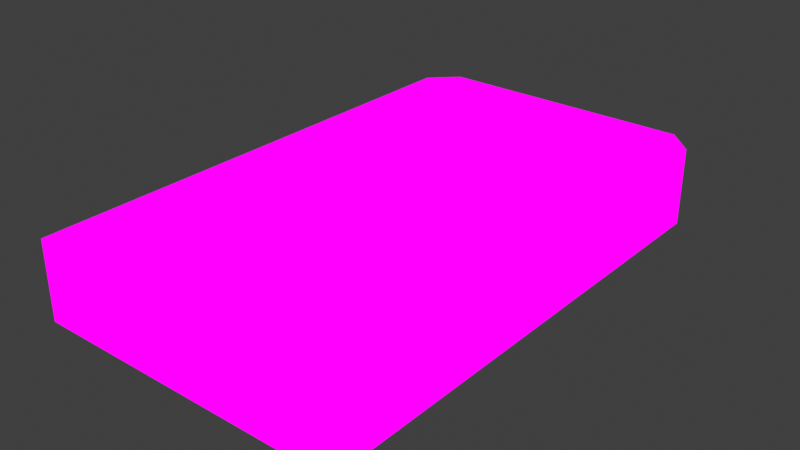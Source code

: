 # Source: Sand_1.blend  (saved by Blender 2.91.10; exported with 4.5.12 LTS)
import bpy
from mathutils import Matrix  # noqa: F401  (used for matrix-valued properties, if any)

bpy.ops.wm.read_factory_settings(use_empty=True)
scene = bpy.context.scene
scene.name = 'Scene'

# ---- collections
col_collection = bpy.data.collections.new('Collection'); scene.collection.children.link(col_collection)

# ---- images (referenced by path relative to the original .blend; pixels are not part of the script)
import os
ASSET_DIR = os.environ.get("B2B_ASSET_DIR", "")  # directory of the original .blend (textures are referenced by path, not embedded)
HERE = os.path.dirname(os.path.abspath(__file__))  # packed textures are extracted next to this script under _unpacked/

def load_image(name, relpath, width, height, colorspace="sRGB"):
    """Load a texture the original file referenced (path relative to the .blend, or extracted next to this script)."""
    p = next((c for c in (os.path.join(HERE, relpath), os.path.join(ASSET_DIR, relpath)) if relpath and os.path.exists(c)), "")
    if p:
        img = bpy.data.images.load(p, check_existing=True)
        img.name = name
    else:  # same state as the original file: an image datablock whose file is absent (Cycles renders it pink)
        img = bpy.data.images.new(name, width, height)
        img.source = "FILE"
        img.filepath = "//" + (relpath or name)
    img.colorspace_settings.name = colorspace
    return img
img_building_interior_1_png = load_image('Building Interior 1.png', 'Building Interior 1.png', 1024, 1024, 'sRGB')
img_building_interior_1_png_001 = load_image('Building Interior 1.png.001', 'Building Interior 1.png', 1024, 1024, 'sRGB')

# ---- materials (node trees are filled in below, after node groups)
mat_building_interior_1 = bpy.data.materials.new('Building Interior 1')
mat_building_interior_1.use_transparent_shadow = False
mat_building_interior_1_001 = bpy.data.materials.new('Building Interior 1.001')
mat_building_interior_1_001.use_transparent_shadow = False

# ---- material node trees
mat_building_interior_1.use_nodes = True; mat_building_interior_1.node_tree.nodes.clear()
_N = mat_building_interior_1.node_tree.nodes; _L = mat_building_interior_1.node_tree.links
n0 = _N.new('ShaderNodeOutputMaterial'); n0.name = 'Material Output'; n0.location = (400, 0)
n1 = _N.new('ShaderNodeLightPath'); n1.name = 'Light Path'; n1.location = (0, 250)
n2 = _N.new('ShaderNodeBsdfTransparent'); n2.name = 'Transparent BSDF'; n2.location = (-200, -100)
n3 = _N.new('ShaderNodeEmission'); n3.name = 'Emission'; n3.location = (-200, -200)
n4 = _N.new('ShaderNodeMixShader'); n4.name = 'Mix Shader'; n4.location = (200, 0)
n5 = _N.new('ShaderNodeMixShader'); n5.name = 'Mix Shader.001'; n5.location = (0, -100)
n6 = _N.new('ShaderNodeTexImage'); n6.name = 'Image Texture'; n6.location = (-500, 100)
n6.image = img_building_interior_1_png
n6.interpolation = 'Closest'
_L.new(n6.outputs[0], n3.inputs[0])
_L.new(n6.outputs[1], n5.inputs[0])
_L.new(n2.outputs[0], n5.inputs[1])
_L.new(n2.outputs[0], n4.inputs[1])
_L.new(n3.outputs[0], n5.inputs[2])
_L.new(n5.outputs[0], n4.inputs[2])
_L.new(n1.outputs[0], n4.inputs[0])
_L.new(n4.outputs[0], n0.inputs[0])
n0.is_active_output = True
mat_building_interior_1_001.use_nodes = True; mat_building_interior_1_001.node_tree.nodes.clear()
_N = mat_building_interior_1_001.node_tree.nodes; _L = mat_building_interior_1_001.node_tree.links
n0 = _N.new('ShaderNodeOutputMaterial'); n0.name = 'Material Output'; n0.location = (400, 0)
n1 = _N.new('ShaderNodeLightPath'); n1.name = 'Light Path'; n1.location = (0, 250)
n2 = _N.new('ShaderNodeBsdfTransparent'); n2.name = 'Transparent BSDF'; n2.location = (-200, -100)
n3 = _N.new('ShaderNodeEmission'); n3.name = 'Emission'; n3.location = (-200, -200)
n4 = _N.new('ShaderNodeMixShader'); n4.name = 'Mix Shader'; n4.location = (200, 0)
n5 = _N.new('ShaderNodeMixShader'); n5.name = 'Mix Shader.001'; n5.location = (0, -100)
n6 = _N.new('ShaderNodeTexImage'); n6.name = 'Image Texture'; n6.location = (-500, 100)
n6.image = img_building_interior_1_png_001
n6.interpolation = 'Closest'
_L.new(n6.outputs[0], n3.inputs[0])
_L.new(n6.outputs[1], n5.inputs[0])
_L.new(n2.outputs[0], n5.inputs[1])
_L.new(n2.outputs[0], n4.inputs[1])
_L.new(n3.outputs[0], n5.inputs[2])
_L.new(n5.outputs[0], n4.inputs[2])
_L.new(n1.outputs[0], n4.inputs[0])
_L.new(n4.outputs[0], n0.inputs[0])
n0.is_active_output = True

# ---- world
world_world = bpy.data.worlds.new('World'); scene.world = world_world
world_world.use_nodes = True; world_world.node_tree.nodes.clear()
_N = world_world.node_tree.nodes; _L = world_world.node_tree.links
n0 = _N.new('ShaderNodeOutputWorld'); n0.name = 'World Output'; n0.location = (300, 300)
n1 = _N.new('ShaderNodeBackground'); n1.name = 'Background'; n1.location = (10, 300)
n1.inputs[0].default_value = (0.05088, 0.05088, 0.05088, 1.0)
_L.new(n1.outputs[0], n0.inputs[0])
n0.is_active_output = True
world_world.color = (0.05088, 0.05088, 0.05088)
world_world.use_sun_shadow = False
world_world.sun_shadow_jitter_overblur = 0.0

# ---- meshes
me_cube = bpy.data.meshes.new('Cube')
me_cube.from_pydata([(-0.5, -6.5, 0.0), (-4.5, 0.5, 0.0), (-3.5, 1.0, 1.5), (-1.0, 0.0, 0.0), (-1.5, 0.5, 0.0), (-1.0, 0.5, 0.0), (-0.5, 0.0, 0.0), (-2.0, 0.5, 0.0), (-0.5, 1.0, 0.0), (0.5, -0.5, 1.5), (0.0, 0.0, 0.0), (-0.5, -0.5, 0.0), (0.5, -2.5, 0.5), (-1.5, 0.0, 0.0), (-5.5, -0.5, 0.0), (-4.5, -0.5, 0.0), (-5.0, -1.0, 0.0), (-2.5, 0.0, 0.0), (-4.0, 1.0, 0.0), (-3.5, 0.0, 0.0), (-5.0, 0.0, 0.0), (-4.0, 1.0, 1.5), (-4.0, 0.5, 0.0), (0.5, 0.5, 1.5), (-4.5, 0.0, 0.0), (-4.5, 1.0, 0.0), (-5.5, -0.5, 1.5), (0.0, 0.5, 0.0), (0.25, 0.75, 1.0), (-4.0, 0.0, 0.0), (-5.5, -2.0, 0.5), (-4.5, -1.0, 0.0), (-5.5, 0.0, 1.5), (-5.0, -0.5, 0.0), (-2.5, -1.0, 0.0), (-3.0, 0.0, 0.0), (-2.0, 0.0, 0.0), (-5.0, -1.5, 0.0), (0.0, -0.5, 0.0), (-1.5, -1.0, 0.0), (-2.0, -0.5, 0.0), (-1.0, -0.5, 0.0), (-0.5, -1.5, 0.0), (-1.5, -0.5, 0.0), (-4.0, -0.5, 0.0), (0.0, -1.0, 0.0), (-3.0, -0.5, 0.0), (-2.5, -0.5, 0.0), (-3.5, -0.5, 0.0), (-3.0, -1.0, 0.0), (-4.0, -1.0, 0.0), (-3.5, -1.0, 0.0), (-5.5, -1.0, 0.5), (-2.0, -1.0, 0.0), (-1.0, -1.0, 0.0), (0.5, -1.0, 0.5), (-0.5, -1.0, 0.0), (0.5, -2.5, 1.5), (-3.5, -6.0, 0.0), (-5.5, -2.5, 0.0), (-5.5, -2.0, 0.0), (-4.5, -1.5, 0.0), (-0.5, 0.5, 0.0), (-1.0, 1.0, 1.5), (-1.0, 1.0, 1.0), (-3.5, 1.0, 1.0), (-0.5, 1.0, 1.5), (-2.0, 1.0, 1.5), (-2.5, 0.5, 0.0), (-3.0, 0.5, 0.0), (-3.5, 0.5, 0.0), (-3.0, 1.0, 0.5), (-5.0, 1.0, 0.0), (-5.0, 0.5, 0.0), (-5.5, -1.0, 0.0), (-5.5, -1.5, 0.5), (-5.5, -1.0, 1.5), (-5.5, -1.0, 1.0), (-5.5, -2.0, 1.5), (-5.5, -0.5, 0.5), (-5.5, -2.0, 1.0), (-3.0, 1.0, 1.5), (-3.5, 1.0, 0.0), (-4.5, 1.0, 0.5), (-5.5, 0.5, 1.0), (-5.5, -0.5, 1.0), (-5.5, 0.0, 0.0), (-5.5, 0.0, 0.5), (-5.5, 0.0, 1.0), (-5.5, 0.5, 0.0), (-5.5, 0.5, 0.5), (-5.281, 0.7188, 0.0), (-5.5, 0.5, 1.5), (-5.281, 0.7188, 0.5), (-5.281, 0.7188, 1.0), (-5.281, 0.7188, 1.5), (-5.0, 1.0, 0.5), (-5.0, 1.0, 1.0), (-5.0, 1.0, 1.5), (-3.0, 1.0, 0.0), (-4.5, 1.0, 1.0), (-4.5, 1.0, 1.5), (-4.0, 1.0, 0.5), (-4.0, 1.0, 1.0), (-3.5, 1.0, 0.5), (-3.0, 1.0, 1.0), (-2.5, 1.0, 0.0), (-2.5, 1.0, 1.5), (0.5, 0.0, 1.5), (-1.0, 1.0, 0.5), (-1.0, 1.0, 0.0), (-2.5, 1.0, 0.5), (-2.5, 1.0, 1.0), (-2.0, 1.0, 0.0), (-2.0, 1.0, 0.5), (-2.0, 1.0, 1.0), (-1.5, 1.0, 0.0), (-1.5, 1.0, 0.5), (-1.5, 1.0, 1.0), (-1.5, 1.0, 1.5), (-0.5, 1.0, 1.0), (0.5, 0.5, 0.5), (-0.5, 1.0, 0.5), (0.25, 0.75, 0.5), (0.0, 1.0, 0.5), (0.0, 1.0, 0.0), (0.0, 1.0, 1.0), (0.25, 0.75, 0.0), (0.0, 1.0, 1.5), (0.5, 0.0, 0.0), (0.5, 0.5, 0.0), (0.25, 0.75, 1.5), (0.5, 0.5, 1.0), (0.5, 0.0, 0.5), (0.5, -0.5, 0.5), (0.5, 0.0, 1.0), (0.5, -0.5, 0.0), (0.5, -9.0, 1.5), (0.5, -0.5, 1.0), (0.5, -1.0, 0.0), (0.5, -1.0, 1.0), (0.5, -1.0, 1.5), (0.5, -1.5, 1.0), (-5.5, -3.0, 0.0), (-3.5, -1.5, 0.0), (-3.0, -2.5, 0.0), (-1.0, -1.5, 0.0), (-4.0, -2.5, 0.0), (-5.5, -1.5, 0.0), (-5.5, -1.5, 1.5), (-5.5, -1.5, 1.0), (-5.5, -2.5, 1.5), (-5.5, -2.5, 1.0), (-4.0, -2.0, 0.0), (-5.5, -2.5, 0.5), (-5.5, -3.0, 1.5), (-5.5, -3.0, 0.5), (-4.5, -3.5, 0.0), (-5.5, -3.5, 1.5), (-5.5, -3.0, 1.0), (-5.5, -5.5, 0.5), (-4.0, -3.5, 0.0), (-5.5, -3.5, 0.5), (-5.5, -4.0, 0.5), (-5.5, -4.0, 0.0), (-2.0, -3.5, 0.0), (-5.5, -4.5, 0.5), (-5.5, -3.5, 1.0), (-5.5, -5.5, 1.5), (-5.5, -4.0, 1.5), (-5.5, -4.0, 1.0), (-5.5, -4.5, 1.0), (-0.5, -5.5, 0.0), (-5.5, -4.5, 1.5), (-5.5, -5.0, 0.5), (-5.5, -5.0, 1.0), (-1.5, -4.0, 0.0), (-5.5, -5.0, 1.5), (-5.5, -5.5, 1.0), (-5.5, -6.5, 0.5), (-5.5, -6.0, 1.5), (-5.5, -6.0, 0.5), (-5.5, -6.5, 1.5), (-0.5, -5.0, 0.0), (-5.5, -7.0, 0.5), (-5.5, -6.5, 0.0), (-5.5, -6.0, 1.0), (-5.5, -7.0, 0.0), (-5.5, -6.5, 1.0), (-5.5, -8.0, 0.5), (-5.5, -7.5, 0.5), (-5.5, -7.5, 1.0), (-2.0, -8.5, 0.0), (-5.5, -7.0, 1.5), (-5.5, -7.0, 1.0), (-4.5, -8.5, 0.0), (-5.5, -7.5, 1.5), (-5.5, -8.0, 1.0), (-5.5, -8.5, 0.5), (-5.5, -8.0, 1.5), (0.0, -2.5, 1.0), (-5.5, -8.5, 1.0), (-5.5, -8.5, 1.5), (-3.0, -1.5, 0.0), (-2.0, -3.0, 0.0), (0.5, -2.0, 1.0), (0.5, -1.5, 0.5), (0.5, -2.5, 0.0), (0.5, -3.0, 0.5), (0.5, -1.5, 1.5), (0.5, -2.0, 0.5), (0.5, -4.5, 1.5), (0.5, -7.5, 1.5), (0.5, -2.0, 1.5), (0.5, -2.5, 1.0), (0.5, -8.5, 0.0), (-2.0, -2.5, 0.0), (0.5, -3.0, 1.0), (0.5, -5.0, 0.0), (0.5, -3.5, 0.5), (0.5, -3.0, 1.5), (0.5, -8.0, 0.5), (0.0, -8.0, 0.0), (0.5, -3.5, 1.0), (0.5, -3.5, 1.5), (0.5, -4.0, 0.5), (-2.5, -8.5, 0.0), (0.5, -4.0, 1.0), (0.5, -4.0, 1.5), (0.5, -4.5, 0.5), (0.5, -5.5, 0.5), (0.5, -4.5, 1.0), (0.0, -7.5, 0.0), (0.5, -5.0, 0.5), (0.5, -7.0, 1.0), (0.5, -5.0, 1.0), (0.5, -5.0, 1.5), (0.5, -9.0, 0.5), (0.5, -5.5, 1.0), (0.5, -5.5, 1.5), (0.5, -6.0, 0.5), (0.5, -6.5, 1.0), (0.5, -6.0, 1.0), (0.5, -6.0, 1.5), (0.5, -6.5, 0.5), (0.0, -4.5, 0.0), (0.5, -7.0, 0.0), (0.5, -6.5, 1.5), (0.5, -7.0, 0.5), (0.5, -8.0, 0.0), (0.5, -7.5, 0.5), (0.5, -7.0, 1.5), (-0.5, -8.0, 0.0), (0.5, -8.5, 1.5), (0.5, -7.5, 1.0), (0.5, -9.0, 1.0), (0.5, -8.0, 1.0), (-2.5, -9.0, 0.0), (0.0, -2.0, 1.0), (0.5, -8.0, 1.5), (0.5, -8.5, 0.5), (-5.0, -8.0, 0.0), (0.5, -8.5, 1.0), (-5.5, -9.0, 0.5), (-5.5, -9.0, 1.0), (0.5, -1.5, 0.0), (-5.5, -9.0, 1.5), (-0.5, -2.0, 0.0), (-2.0, -1.5, 0.0), (-1.5, -1.5, 0.0), (-1.0, -2.0, 0.0), (-2.5, -1.5, 0.0), (-3.0, -3.0, 0.0), (-2.5, -2.5, 0.0), (-4.0, -1.5, 0.0), (-3.0, -2.0, 0.0), (-1.5, -2.0, 0.0), (-4.5, -2.0, 0.0), (-5.0, -2.0, 0.0), (-3.5, -2.0, 0.0), (-2.5, -2.0, 0.0), (-4.0, -3.0, 0.0), (-2.0, -2.0, 0.0), (-3.5, -3.0, 0.0), (-0.5, -2.5, 0.0), (-3.5, -2.5, 0.0), (-1.5, -2.5, 0.0), (-0.5, -3.0, 0.0), (-1.0, -2.5, 0.0), (0.0, -2.0, 0.0), (-0.5, -4.5, 0.0), (0.5, -2.0, 0.0), (0.5, -3.0, 0.0), (-2.5, -3.5, 0.0), (-2.0, -5.5, 0.0), (-3.0, -3.5, 0.0), (-4.5, -4.5, 0.0), (-5.0, -2.5, 0.0), (-4.5, -2.5, 0.0), (0.5, -7.5, 0.0), (-5.0, -3.0, 0.0), (-1.0, -4.5, 0.0), (-2.0, -4.5, 0.0), (-5.5, -4.5, 0.0), (-2.5, -4.0, 0.0), (-2.5, -5.5, 0.0), (-1.0, -5.0, 0.0), (-2.5, -4.5, 0.0), (-3.5, -4.0, 0.0), (-2.5, -5.0, 0.0), (-1.0, -4.0, 0.0), (-5.0, -6.0, 0.0), (-3.0, -4.5, 0.0), (-3.5, -5.0, 0.0), (-3.5, -4.5, 0.0), (-5.0, -4.5, 0.0), (-1.5, -6.0, 0.0), (-2.0, -5.0, 0.0), (-4.0, -5.0, 0.0), (-1.5, -5.0, 0.0), (-5.5, -5.5, 0.0), (-0.5, -6.0, 0.0), (-5.5, -5.0, 0.0), (-3.0, -5.0, 0.0), (-2.0, -6.0, 0.0), (-1.5, -5.5, 0.0), (-0.5, -4.0, 0.0), (-4.5, -5.0, 0.0), (-4.5, -6.0, 0.0), (-3.5, -5.5, 0.0), (-5.5, -6.0, 0.0), (-5.0, -5.0, 0.0), (-0.5, -3.5, 0.0), (-3.0, -4.0, 0.0), (-3.5, -3.5, 0.0), (-1.5, -4.5, 0.0), (-4.5, -4.0, 0.0), (-4.0, -4.0, 0.0), (-5.0, -4.0, 0.0), (-2.5, -3.0, 0.0), (-4.0, -4.5, 0.0), (-5.0, -3.5, 0.0), (-1.0, -3.5, 0.0), (-1.0, -6.0, 0.0), (-1.5, -3.5, 0.0), (0.5, -5.5, 0.0), (-2.0, -4.0, 0.0), (-1.5, -3.0, 0.0), (-5.5, -3.5, 0.0), (-1.0, -3.0, 0.0), (-4.5, -3.0, 0.0), (-2.0, -7.5, 0.0), (-4.0, -6.0, 0.0), (-3.0, -6.0, 0.0), (-4.5, -8.0, 0.0), (-3.0, -6.5, 0.0), (-3.0, -5.5, 0.0), (-2.0, -8.0, 0.0), (-2.5, -6.0, 0.0), (-1.5, -9.0, 0.0), (0.0, -4.5, 1.0), (-3.5, -6.5, 0.0), (0.0, -6.5, 1.0), (-5.0, -5.5, 0.0), (-4.5, -5.5, 0.0), (-2.0, -9.0, 0.0), (-4.0, -6.5, 0.0), (-2.0, -6.5, 0.0), (-1.0, -6.5, 0.0), (-1.5, -6.5, 0.0), (-5.0, -6.5, 0.0), (-1.5, -7.0, 0.0), (-1.0, -7.0, 0.0), (-2.5, -6.5, 0.0), (-4.5, -7.0, 0.0), (-5.0, -7.0, 0.0), (-4.5, -6.5, 0.0), (-2.5, -7.0, 0.0), (-1.0, -7.5, 0.0), (-0.5, -7.5, 0.0), (0.0, -3.0, 0.0), (-2.0, -7.0, 0.0), (-3.5, -8.0, 0.0), (-3.0, -7.5, 0.0), (-4.0, -7.0, 0.0), (-3.0, -7.0, 0.0), (-3.5, -7.0, 0.0), (-4.0, -5.5, 0.0), (-1.0, -5.5, 0.0), (-5.5, -7.5, 0.0), (-0.5, -7.0, 0.0), (-1.5, -8.0, 0.0), (-1.5, -7.5, 0.0), (-2.5, -7.5, 0.0), (-4.0, -7.5, 0.0), (-3.5, -7.5, 0.0), (-5.5, -8.0, 0.0), (-4.5, -7.5, 0.0), (-5.0, -7.5, 0.0), (-4.0, -8.0, 0.0), (0.5, -6.0, 0.0), (0.0, -5.0, 0.0), (0.5, -4.5, 0.0), (0.0, -5.5, 0.0), (0.0, -7.0, 1.0), (0.5, -6.5, 0.0), (0.5, -4.0, 0.0), (-3.0, -8.0, 0.0), (0.5, -3.5, 0.0), (-1.0, -8.0, 0.0), (-0.5, -8.5, 0.0), (-1.0, -8.5, 0.0), (-1.5, -8.5, 0.0), (-2.5, -8.0, 0.0), (-1.0, -9.0, 0.0), (-4.5, -9.0, 0.0), (-5.5, -9.0, 0.0), (0.0, -8.5, 0.0), (-3.5, -8.5, 0.0), (0.0, -9.0, 0.0), (-0.5, -9.0, 0.0), (-5.0, -9.0, 0.0), (-4.0, -8.5, 0.0), (0.5, -9.0, 0.0), (-3.0, -8.5, 0.0), (-3.0, -9.0, 0.0), (-4.0, -9.0, 0.0), (-3.5, -9.0, 0.0), (-5.5, -8.5, 0.0), (-5.0, -8.5, 0.0), (0.0, -1.5, 0.0), (0.0, -2.5, 0.0), (0.0, -1.0, 1.0), (0.0, -1.5, 1.0), (0.0, -3.5, 0.0), (0.0, -4.0, 0.0), (0.0, -4.0, 1.0), (0.0, -3.5, 1.0), (0.0, -7.0, 0.0), (0.0, -6.0, 0.0), (0.0, -6.0, 1.0), (0.0, -5.5, 1.0), (0.0, -6.5, 0.0), (0.0, -6.5, 0.875), (0.0, -7.0, 0.875), (0.0, -6.0, 0.875), (0.0, -5.5, 0.875), (0.0, -3.5, 0.875), (0.0, -4.0, 0.875), (0.0, -4.5, 0.875), (0.0, -2.0, 0.875), (0.0, -2.5, 0.875), (0.0, -1.0, 0.875), (0.0, -1.5, 0.875)], [], [(7, 68, 17, 36), (6, 3, 41, 11), (62, 5, 3, 6), (4, 7, 36, 13), (68, 69, 35, 17), (5, 4, 13, 3), (10, 6, 11, 38), (129, 10, 38, 136), (27, 62, 6, 10), (130, 27, 10, 129), (69, 70, 19, 35), (70, 22, 29, 19), (1, 73, 20, 24), (22, 1, 24, 29), (73, 89, 86, 20), (20, 86, 14, 33), (33, 14, 74, 16), (16, 74, 148, 37), (24, 20, 33, 15), (29, 24, 15, 44), (19, 29, 44, 48), (35, 19, 48, 46), (17, 35, 46, 47), (36, 17, 47, 40), (13, 36, 40, 43), (3, 13, 43, 41), (136, 38, 45, 139), (38, 11, 56, 45), (11, 41, 54, 56), (41, 43, 39, 54), (43, 40, 53, 39), (40, 47, 34, 53), (47, 46, 49, 34), (46, 48, 51, 49), (48, 44, 50, 51), (44, 15, 31, 50), (15, 33, 16, 31), (31, 16, 37, 61), (50, 31, 61, 274), (51, 50, 274, 144), (49, 51, 144, 203), (34, 49, 203, 271), (53, 34, 271, 268), (39, 53, 268, 269), (54, 39, 269, 146), (56, 54, 146, 42), (45, 56, 42, 430), (139, 45, 430, 265), (127, 125, 27, 130), (125, 8, 62, 27), (8, 110, 5, 62), (116, 113, 7, 4), (113, 106, 68, 7), (106, 99, 69, 68), (99, 82, 70, 69), (82, 18, 22, 70), (18, 25, 1, 22), (25, 72, 73, 1), (72, 91, 89, 73), (110, 116, 4, 5), (148, 74, 52, 75), (75, 52, 77, 150), (150, 77, 76, 149), (74, 14, 79, 52), (52, 79, 85, 77), (77, 85, 26, 76), (14, 86, 87, 79), (79, 87, 88, 85), (85, 88, 32, 26), (86, 89, 90, 87), (87, 90, 84, 88), (88, 84, 92, 32), (89, 91, 93, 90), (90, 93, 94, 84), (84, 94, 95, 92), (91, 72, 96, 93), (93, 96, 97, 94), (94, 97, 98, 95), (72, 25, 83, 96), (96, 83, 100, 97), (97, 100, 101, 98), (25, 18, 102, 83), (83, 102, 103, 100), (100, 103, 21, 101), (18, 82, 104, 102), (102, 104, 65, 103), (103, 65, 2, 21), (82, 99, 71, 104), (104, 71, 105, 65), (65, 105, 81, 2), (99, 106, 111, 71), (71, 111, 112, 105), (105, 112, 107, 81), (106, 113, 114, 111), (111, 114, 115, 112), (112, 115, 67, 107), (113, 116, 117, 114), (114, 117, 118, 115), (115, 118, 119, 67), (116, 110, 109, 117), (117, 109, 64, 118), (118, 64, 63, 119), (110, 8, 122, 109), (109, 122, 120, 64), (64, 120, 66, 63), (8, 125, 124, 122), (122, 124, 126, 120), (120, 126, 128, 66), (125, 127, 123, 124), (124, 123, 28, 126), (126, 28, 131, 128), (127, 130, 121, 123), (123, 121, 132, 28), (28, 132, 23, 131), (130, 129, 133, 121), (121, 133, 135, 132), (132, 135, 108, 23), (129, 136, 134, 133), (133, 134, 138, 135), (135, 138, 9, 108), (136, 139, 55, 134), (134, 55, 140, 138), (138, 140, 141, 9), (139, 265, 206, 55), (55, 206, 142, 140), (140, 142, 209, 141), (60, 148, 75, 30), (30, 75, 150, 80), (80, 150, 149, 78), (59, 60, 30, 154), (154, 30, 80, 152), (152, 80, 78, 151), (143, 59, 154, 156), (156, 154, 152, 159), (159, 152, 151, 155), (348, 143, 156, 162), (162, 156, 159, 167), (167, 159, 155, 158), (164, 348, 162, 163), (163, 162, 167, 170), (170, 167, 158, 169), (303, 164, 163, 166), (166, 163, 170, 171), (171, 170, 169, 173), (322, 303, 166, 174), (174, 166, 171, 175), (175, 171, 173, 177), (320, 322, 174, 160), (160, 174, 175, 178), (178, 175, 177, 168), (330, 320, 160, 181), (181, 160, 178, 186), (186, 178, 168, 180), (185, 330, 181, 179), (179, 181, 186, 188), (188, 186, 180, 182), (187, 185, 179, 184), (184, 179, 188, 194), (194, 188, 182, 193), (389, 187, 184, 190), (190, 184, 194, 191), (191, 194, 193, 196), (396, 389, 190, 189), (189, 190, 191, 197), (197, 191, 196, 199), (428, 396, 189, 198), (198, 189, 197, 201), (201, 197, 199, 202), (265, 291, 210, 206), (206, 210, 205, 142), (142, 205, 213, 209), (291, 207, 12, 210), (210, 12, 214, 205), (205, 214, 57, 213), (207, 292, 208, 12), (12, 208, 217, 214), (214, 217, 220, 57), (292, 408, 219, 208), (208, 219, 223, 217), (217, 223, 224, 220), (408, 406, 225, 219), (219, 225, 227, 223), (223, 227, 228, 224), (406, 402, 229, 225), (225, 229, 231, 227), (227, 231, 211, 228), (402, 218, 233, 229), (229, 233, 235, 231), (231, 235, 236, 211), (218, 345, 230, 233), (233, 230, 238, 235), (235, 238, 239, 236), (345, 400, 240, 230), (230, 240, 242, 238), (238, 242, 243, 239), (400, 405, 244, 240), (240, 244, 241, 242), (242, 241, 247, 243), (405, 246, 248, 244), (244, 248, 234, 241), (241, 234, 251, 247), (246, 299, 250, 248), (248, 250, 254, 234), (234, 254, 212, 251), (299, 249, 221, 250), (250, 221, 256, 254), (254, 256, 259, 212), (249, 215, 260, 221), (221, 260, 262, 256), (256, 262, 253, 259), (215, 423, 237, 260), (260, 237, 255, 262), (262, 255, 137, 253), (416, 428, 198, 263), (263, 198, 201, 264), (264, 201, 202, 266), (265, 430, 289, 291), (430, 42, 267, 289), (42, 146, 270, 267), (146, 269, 276, 270), (269, 268, 282, 276), (268, 271, 280, 282), (271, 203, 275, 280), (203, 144, 279, 275), (144, 274, 153, 279), (274, 61, 277, 153), (61, 37, 278, 277), (37, 148, 60, 278), (278, 60, 59, 297), (277, 278, 297, 298), (153, 277, 298, 147), (279, 153, 147, 285), (275, 279, 285, 145), (280, 275, 145, 273), (282, 280, 273, 216), (276, 282, 216, 286), (270, 276, 286, 288), (284, 288, 349, 287), (431, 284, 287, 380), (207, 431, 380, 292), (291, 289, 431, 207), (289, 267, 284, 431), (267, 270, 288, 284), (288, 286, 347, 349), (286, 216, 204, 347), (273, 145, 272, 339), (216, 273, 339, 204), (285, 147, 281, 283), (147, 298, 350, 281), (298, 297, 300, 350), (297, 59, 143, 300), (283, 281, 161, 334), (145, 285, 283, 272), (290, 301, 306, 183), (301, 335, 319, 306), (335, 302, 317, 319), (302, 307, 309, 317), (307, 312, 323, 309), (312, 314, 313, 323), (314, 340, 318, 313), (340, 296, 327, 318), (296, 315, 331, 327), (315, 303, 322, 331), (183, 306, 388, 172), (306, 319, 325, 388), (319, 317, 294, 325), (317, 309, 305, 294), (309, 323, 356, 305), (323, 313, 329, 356), (313, 318, 387, 329), (318, 327, 364, 387), (327, 331, 363, 364), (331, 322, 320, 363), (326, 310, 301, 290), (310, 176, 335, 301), (176, 346, 302, 335), (346, 304, 307, 302), (304, 333, 312, 307), (333, 308, 314, 312), (308, 337, 340, 314), (337, 336, 296, 340), (336, 338, 315, 296), (338, 164, 303, 315), (332, 342, 310, 326), (342, 344, 176, 310), (344, 165, 346, 176), (165, 293, 304, 346), (293, 295, 333, 304), (295, 334, 308, 333), (334, 161, 337, 308), (161, 157, 336, 337), (157, 341, 338, 336), (341, 348, 164, 338), (281, 350, 157, 161), (350, 300, 341, 157), (300, 143, 348, 341), (287, 349, 342, 332), (349, 347, 344, 342), (347, 204, 165, 344), (204, 339, 293, 165), (339, 272, 295, 293), (272, 283, 334, 295), (321, 343, 368, 0), (343, 316, 369, 368), (316, 324, 367, 369), (324, 358, 373, 367), (358, 353, 355, 373), (353, 58, 361, 355), (58, 352, 366, 361), (352, 328, 376, 366), (328, 311, 370, 376), (311, 330, 185, 370), (0, 368, 372, 390), (368, 369, 371, 372), (369, 367, 381, 371), (367, 373, 377, 381), (373, 355, 385, 377), (355, 361, 386, 385), (361, 366, 384, 386), (366, 376, 374, 384), (376, 370, 375, 374), (370, 185, 187, 375), (390, 372, 378, 379), (372, 371, 392, 378), (371, 381, 351, 392), (381, 377, 393, 351), (377, 385, 383, 393), (385, 386, 395, 383), (386, 384, 394, 395), (384, 374, 397, 394), (374, 375, 398, 397), (375, 187, 389, 398), (379, 378, 409, 252), (378, 392, 391, 409), (392, 351, 357, 391), (351, 393, 413, 357), (393, 383, 407, 413), (383, 395, 382, 407), (395, 394, 399, 382), (394, 397, 354, 399), (397, 398, 261, 354), (398, 389, 396, 261), (172, 388, 343, 321), (388, 325, 316, 343), (325, 294, 324, 316), (294, 305, 358, 324), (305, 356, 353, 358), (356, 329, 58, 353), (329, 387, 352, 58), (387, 364, 328, 352), (364, 363, 311, 328), (363, 320, 330, 311), (380, 287, 332, 434), (434, 332, 326, 435), (435, 326, 290, 245), (245, 290, 183, 401), (401, 183, 172, 403), (403, 172, 321, 439), (439, 321, 0, 442), (442, 0, 390, 438), (438, 390, 379, 232), (232, 379, 252, 222), (292, 380, 434, 408), (408, 434, 435, 406), (406, 435, 245, 402), (246, 438, 232, 299), (405, 442, 438, 246), (400, 439, 442, 405), (345, 403, 439, 400), (218, 401, 403, 345), (402, 245, 401, 218), (299, 232, 222, 249), (249, 222, 417, 215), (222, 252, 410, 417), (252, 409, 411, 410), (409, 391, 412, 411), (391, 357, 192, 412), (357, 413, 226, 192), (413, 407, 424, 226), (407, 382, 418, 424), (261, 396, 428, 429), (354, 261, 429, 195), (399, 354, 195, 422), (382, 399, 422, 418), (412, 192, 365, 359), (411, 412, 359, 414), (410, 411, 414, 420), (417, 410, 420, 419), (215, 417, 419, 423), (192, 226, 257, 365), (424, 418, 427, 425), (418, 422, 426, 427), (422, 195, 415, 426), (195, 429, 421, 415), (226, 424, 425, 257), (429, 428, 416, 421), (452, 453, 433, 432), (453, 450, 258, 433), (450, 451, 200, 258), (447, 448, 436, 437), (448, 449, 360, 436), (446, 445, 440, 441), (445, 443, 362, 440), (443, 444, 404, 362)])
_uv = me_cube.uv_layers.new(name='UVMap')
_uv.uv.foreach_set('vector', [0.0624, 0.9376, 9.766e-05, 0.9376, 9.766e-05, 0.9999, 0.0624, 0.9999, 0.0624, 0.9376, 9.766e-05, 0.9376, 9.766e-05, 0.9999, 0.0624, 0.9999, 0.0624, 0.9376, 9.766e-05, 0.9376, 9.766e-05, 0.9999, 0.0624, 0.9999, 0.0624, 0.9376, 9.766e-05, 0.9376, 9.766e-05, 0.9999, 0.0624, 0.9999, 0.0624, 0.9376, 9.766e-05, 0.9376, 9.766e-05, 0.9999, 0.0624, 0.9999, 0.0624, 0.9376, 9.766e-05, 0.9376, 9.766e-05, 0.9999, 0.0624, 0.9999, 0.0624, 0.9376, 9.766e-05, 0.9376, 9.766e-05, 0.9999, 0.0624, 0.9999, 0.0624, 0.9376, 9.766e-05, 0.9376, 9.766e-05, 0.9999, 0.0624, 0.9999, 0.0624, 0.9376, 9.766e-05, 0.9376, 9.766e-05, 0.9999, 0.0624, 0.9999, 0.0624, 0.9376, 9.766e-05, 0.9376, 9.766e-05, 0.9999, 0.0624, 0.9999, 0.0624, 0.9376, 9.766e-05, 0.9376, 9.766e-05, 0.9999, 0.0624, 0.9999, 0.0624, 0.9376, 9.766e-05, 0.9376, 9.766e-05, 0.9999, 0.0624, 0.9999, 0.0624, 0.9376, 9.766e-05, 0.9376, 9.766e-05, 0.9999, 0.0624, 0.9999, 0.0624, 0.9376, 9.766e-05, 0.9376, 9.766e-05, 0.9999, 0.0624, 0.9999, 0.0624, 0.9376, 9.766e-05, 0.9376, 9.766e-05, 0.9999, 0.0624, 0.9999, 0.0624, 0.9376, 9.766e-05, 0.9376, 9.766e-05, 0.9999, 0.0624, 0.9999, 0.0624, 0.9376, 9.766e-05, 0.9376, 9.766e-05, 0.9999, 0.0624, 0.9999, 0.0624, 0.9376, 9.766e-05, 0.9376, 9.766e-05, 0.9999, 0.0624, 0.9999, 0.0624, 0.9376, 9.766e-05, 0.9376, 9.766e-05, 0.9999, 0.0624, 0.9999, 0.0624, 0.9376, 9.766e-05, 0.9376, 9.766e-05, 0.9999, 0.0624, 0.9999, 0.0624, 0.9376, 9.766e-05, 0.9376, 9.766e-05, 0.9999, 0.0624, 0.9999, 0.0624, 0.9376, 9.766e-05, 0.9376, 9.766e-05, 0.9999, 0.0624, 0.9999, 0.0624, 0.9376, 9.766e-05, 0.9376, 9.766e-05, 0.9999, 0.0624, 0.9999, 0.0624, 0.9376, 9.766e-05, 0.9376, 9.766e-05, 0.9999, 0.0624, 0.9999, 0.0624, 0.9376, 9.766e-05, 0.9376, 9.766e-05, 0.9999, 0.0624, 0.9999, 0.0624, 0.9376, 9.766e-05, 0.9376, 9.766e-05, 0.9999, 0.0624, 0.9999, 0.0624, 0.9376, 9.766e-05, 0.9376, 9.766e-05, 0.9999, 0.0624, 0.9999, 0.0624, 0.9376, 9.766e-05, 0.9376, 9.766e-05, 0.9999, 0.0624, 0.9999, 0.0624, 0.9376, 9.766e-05, 0.9376, 9.766e-05, 0.9999, 0.0624, 0.9999, 0.0624, 0.9376, 9.766e-05, 0.9376, 9.766e-05, 0.9999, 0.0624, 0.9999, 0.0624, 0.9376, 9.766e-05, 0.9376, 9.766e-05, 0.9999, 0.0624, 0.9999, 0.0624, 0.9376, 9.766e-05, 0.9376, 9.766e-05, 0.9999, 0.0624, 0.9999, 0.0624, 0.9376, 9.766e-05, 0.9376, 9.766e-05, 0.9999, 0.0624, 0.9999, 0.0624, 0.9376, 9.766e-05, 0.9376, 9.766e-05, 0.9999, 0.0624, 0.9999, 0.0624, 0.9376, 9.766e-05, 0.9376, 9.766e-05, 0.9999, 0.0624, 0.9999, 0.0624, 0.9376, 9.766e-05, 0.9376, 9.766e-05, 0.9999, 0.0624, 0.9999, 0.0624, 0.9376, 9.766e-05, 0.9376, 9.766e-05, 0.9999, 0.0624, 0.9999, 0.0624, 0.9376, 9.766e-05, 0.9376, 9.766e-05, 0.9999, 0.0624, 0.9999, 0.0624, 0.9376, 9.766e-05, 0.9376, 9.766e-05, 0.9999, 0.0624, 0.9999, 0.0624, 0.9376, 9.766e-05, 0.9376, 9.766e-05, 0.9999, 0.0624, 0.9999, 0.0624, 0.9376, 9.766e-05, 0.9376, 9.766e-05, 0.9999, 0.0624, 0.9999, 0.0624, 0.9376, 9.766e-05, 0.9376, 9.766e-05, 0.9999, 0.0624, 0.9999, 0.0624, 0.9376, 9.766e-05, 0.9376, 9.766e-05, 0.9999, 0.0624, 0.9999, 0.0624, 0.9376, 9.766e-05, 0.9376, 9.766e-05, 0.9999, 0.0624, 0.9999, 0.0624, 0.9376, 9.766e-05, 0.9376, 9.766e-05, 0.9999, 0.0624, 0.9999, 0.0624, 0.9376, 9.766e-05, 0.9376, 9.766e-05, 0.9999, 0.0624, 0.9999, 0.0624, 0.9376, 9.766e-05, 0.9376, 9.766e-05, 0.9999, 0.0624, 0.9999, 0.0624, 0.9376, 9.766e-05, 0.9376, 9.766e-05, 0.9999, 0.0624, 0.9999, 0.03125, 0.9688, 9.766e-05, 0.9376, 9.766e-05, 0.9999, 0.0624, 0.9999, 0.0624, 0.9376, 9.766e-05, 0.9376, 9.766e-05, 0.9999, 0.0624, 0.9999, 0.0624, 0.9376, 9.766e-05, 0.9376, 9.766e-05, 0.9999, 0.0624, 0.9999, 0.0624, 0.9376, 9.766e-05, 0.9376, 9.766e-05, 0.9999, 0.0624, 0.9999, 0.1251, 0.9376, 0.1874, 0.9376, 0.1874, 0.9999, 0.1251, 0.9999, 0.1876, 0.9376, 0.2499, 0.9376, 0.2499, 0.9999, 0.1876, 0.9999, 0.0624, 0.9376, 9.766e-05, 0.9376, 9.766e-05, 0.9999, 0.0624, 0.9999, 0.0624, 0.9376, 9.766e-05, 0.9376, 9.766e-05, 0.9999, 0.0624, 0.9999, 0.0624, 0.9376, 9.766e-05, 0.9376, 9.766e-05, 0.9999, 0.0624, 0.9999, 0.0624, 0.9376, 9.766e-05, 0.9376, 9.766e-05, 0.9999, 0.0624, 0.9999, 0.0624, 0.9376, 0.02736, 0.9726, 9.766e-05, 0.9999, 0.0624, 0.9999, 0.0624, 0.9376, 9.766e-05, 0.9376, 9.766e-05, 0.9999, 0.0624, 0.9999, 0.3749, 0.8126, 0.3126, 0.8126, 0.3126, 0.8749, 0.3749, 0.8749, 0.3749, 0.8751, 0.3126, 0.8751, 0.3126, 0.9374, 0.3749, 0.9374, 0.3749, 0.9376, 0.3126, 0.9376, 0.3126, 0.9999, 0.3749, 0.9999, 0.3749, 0.8126, 0.3126, 0.8126, 0.3126, 0.8749, 0.3749, 0.8749, 0.3749, 0.8751, 0.3126, 0.8751, 0.3126, 0.9374, 0.3749, 0.9374, 0.3749, 0.9376, 0.3126, 0.9376, 0.3126, 0.9999, 0.3749, 0.9999, 0.3749, 0.8126, 0.3126, 0.8126, 0.3126, 0.8749, 0.3749, 0.8749, 0.3749, 0.8751, 0.3126, 0.8751, 0.3126, 0.9374, 0.3749, 0.9374, 0.3749, 0.9376, 0.3126, 0.9376, 0.3126, 0.9999, 0.3749, 0.9999, 0.3749, 0.8126, 0.3126, 0.8126, 0.3126, 0.8749, 0.3749, 0.8749, 0.3749, 0.8751, 0.3126, 0.8751, 0.3126, 0.9374, 0.3749, 0.9374, 0.3749, 0.9376, 0.3126, 0.9376, 0.3126, 0.9999, 0.3749, 0.9999, 0.3749, 0.8126, 0.3476, 0.8126, 0.3476, 0.875, 0.3749, 0.8749, 0.3749, 0.8751, 0.3476, 0.875, 0.3476, 0.9375, 0.3749, 0.9374, 0.3749, 0.9376, 0.3476, 0.9375, 0.3476, 0.9999, 0.3749, 0.9999, 0.3476, 0.8126, 0.3126, 0.8126, 0.3126, 0.8749, 0.3476, 0.875, 0.3476, 0.875, 0.3126, 0.8751, 0.3126, 0.9374, 0.3476, 0.9375, 0.3476, 0.9375, 0.3126, 0.9376, 0.3126, 0.9999, 0.3476, 0.9999, 0.3749, 0.8126, 0.3126, 0.8126, 0.3126, 0.8749, 0.3749, 0.8749, 0.3749, 0.8751, 0.3126, 0.8751, 0.3126, 0.9374, 0.3749, 0.9374, 0.3749, 0.9376, 0.3126, 0.9376, 0.3126, 0.9999, 0.3749, 0.9999, 0.3749, 0.8126, 0.3126, 0.8126, 0.3126, 0.8749, 0.3749, 0.8749, 0.3749, 0.8751, 0.3126, 0.8751, 0.3126, 0.9374, 0.3749, 0.9374, 0.3749, 0.9376, 0.3126, 0.9376, 0.3126, 0.9999, 0.3749, 0.9999, 0.3749, 0.8126, 0.3126, 0.8126, 0.3126, 0.8749, 0.3749, 0.8749, 0.3749, 0.8751, 0.3126, 0.8751, 0.3126, 0.9374, 0.3749, 0.9374, 0.3749, 0.9376, 0.3126, 0.9376, 0.3126, 0.9999, 0.3749, 0.9999, 0.3749, 0.8126, 0.3126, 0.8126, 0.3126, 0.8749, 0.3749, 0.8749, 0.3749, 0.8751, 0.3126, 0.8751, 0.3126, 0.9374, 0.3749, 0.9374, 0.3749, 0.9376, 0.3126, 0.9376, 0.3126, 0.9999, 0.3749, 0.9999, 0.1876, 0.8126, 0.2499, 0.8126, 0.2499, 0.8749, 0.1876, 0.8749, 0.1876, 0.8751, 0.2499, 0.8751, 0.2499, 0.9374, 0.1876, 0.9374, 0.3749, 0.9376, 0.3126, 0.9376, 0.3126, 0.9999, 0.3749, 0.9999, 0.1876, 0.8126, 0.2499, 0.8126, 0.2499, 0.8749, 0.1876, 0.8749, 0.1876, 0.8751, 0.2499, 0.8751, 0.2499, 0.9374, 0.1876, 0.9374, 0.3749, 0.9376, 0.3126, 0.9376, 0.3126, 0.9999, 0.3749, 0.9999, 0.3749, 0.8126, 0.3126, 0.8126, 0.3126, 0.8749, 0.3749, 0.8749, 0.3749, 0.8751, 0.3126, 0.8751, 0.3126, 0.9374, 0.3749, 0.9374, 0.3749, 0.9376, 0.3126, 0.9376, 0.3126, 0.9999, 0.3749, 0.9999, 0.3749, 0.8126, 0.3126, 0.8126, 0.3126, 0.8749, 0.3749, 0.8749, 0.3749, 0.8751, 0.3126, 0.8751, 0.3126, 0.9374, 0.3749, 0.9374, 0.3749, 0.9376, 0.3126, 0.9376, 0.3126, 0.9999, 0.3749, 0.9999, 0.3749, 0.8126, 0.3126, 0.8126, 0.3126, 0.8749, 0.3749, 0.8749, 0.3749, 0.8751, 0.3126, 0.8751, 0.3126, 0.9374, 0.3749, 0.9374, 0.3749, 0.9376, 0.3126, 0.9376, 0.3126, 0.9999, 0.3749, 0.9999, 0.3749, 0.8126, 0.3126, 0.8126, 0.3126, 0.8749, 0.3749, 0.8749, 0.3749, 0.8751, 0.3126, 0.8751, 0.3126, 0.9374, 0.3749, 0.9374, 0.3749, 0.9376, 0.3126, 0.9376, 0.3126, 0.9999, 0.3749, 0.9999, 0.3749, 0.8126, 0.3438, 0.8126, 0.3438, 0.875, 0.3749, 0.8749, 0.3749, 0.8751, 0.3438, 0.875, 0.3438, 0.9375, 0.3749, 0.9374, 0.3749, 0.9376, 0.3438, 0.9375, 0.3438, 0.9999, 0.3749, 0.9999, 0.3438, 0.8126, 0.3126, 0.8126, 0.3126, 0.8749, 0.3438, 0.875, 0.3438, 0.875, 0.3126, 0.8751, 0.3126, 0.9374, 0.3438, 0.9375, 0.3438, 0.9375, 0.3126, 0.9376, 0.3126, 0.9999, 0.3438, 0.9999, 0.3749, 0.8126, 0.3126, 0.8126, 0.3126, 0.8749, 0.3749, 0.8749, 0.3749, 0.8751, 0.3126, 0.8751, 0.3126, 0.9374, 0.3749, 0.9374, 0.3749, 0.9376, 0.3126, 0.9376, 0.3126, 0.9999, 0.3749, 0.9999, 0.3749, 0.8126, 0.3126, 0.8126, 0.3126, 0.8749, 0.3749, 0.8749, 0.3749, 0.8751, 0.3126, 0.8751, 0.3126, 0.9374, 0.3749, 0.9374, 0.3749, 0.9376, 0.3126, 0.9376, 0.3126, 0.9999, 0.3749, 0.9999, 0.3749, 0.8126, 0.3126, 0.8126, 0.3126, 0.8749, 0.3749, 0.8749, 0.3749, 0.8751, 0.3126, 0.8751, 0.3126, 0.9374, 0.3749, 0.9374, 0.3749, 0.9376, 0.3126, 0.9376, 0.3126, 0.9999, 0.3749, 0.9999, 0.3749, 0.8126, 0.3126, 0.8126, 0.3126, 0.8749, 0.3749, 0.8749, 0.3749, 0.8751, 0.3126, 0.8751, 0.3126, 0.9374, 0.3749, 0.9374, 0.3749, 0.9376, 0.3126, 0.9376, 0.3126, 0.9999, 0.3749, 0.9999, 0.3126, 0.8126, 0.3749, 0.8126, 0.3749, 0.8749, 0.3126, 0.8749, 0.3126, 0.8751, 0.3749, 0.8751, 0.3749, 0.9374, 0.3126, 0.9374, 0.3126, 0.9376, 0.3749, 0.9376, 0.3749, 0.9999, 0.3126, 0.9999, 0.3126, 0.8126, 0.3749, 0.8126, 0.3749, 0.8749, 0.3126, 0.8749, 0.3126, 0.8751, 0.3749, 0.8751, 0.3749, 0.9374, 0.3126, 0.9374, 0.3126, 0.9376, 0.3749, 0.9376, 0.3749, 0.9999, 0.3126, 0.9999, 0.3126, 0.8126, 0.3749, 0.8126, 0.3749, 0.8749, 0.3126, 0.8749, 0.3126, 0.8751, 0.3749, 0.8751, 0.3749, 0.9374, 0.3126, 0.9374, 0.3126, 0.9376, 0.3749, 0.9376, 0.3749, 0.9999, 0.3126, 0.9999, 0.3126, 0.8126, 0.3749, 0.8126, 0.3749, 0.8749, 0.3126, 0.8749, 0.3126, 0.8751, 0.3749, 0.8751, 0.3749, 0.9374, 0.3126, 0.9374, 0.3126, 0.9376, 0.3749, 0.9376, 0.3749, 0.9999, 0.3126, 0.9999, 0.3126, 0.8126, 0.3749, 0.8126, 0.3749, 0.8749, 0.3126, 0.8749, 0.3126, 0.8751, 0.3749, 0.8751, 0.3749, 0.9374, 0.3126, 0.9374, 0.3126, 0.9376, 0.3749, 0.9376, 0.3749, 0.9999, 0.3126, 0.9999, 0.3126, 0.8126, 0.3749, 0.8126, 0.3749, 0.8749, 0.3126, 0.8749, 0.3126, 0.8751, 0.3749, 0.8751, 0.3749, 0.9374, 0.3126, 0.9374, 0.3126, 0.9376, 0.3749, 0.9376, 0.3749, 0.9999, 0.3126, 0.9999, 0.3126, 0.8126, 0.3749, 0.8126, 0.3749, 0.8749, 0.3126, 0.8749, 0.3126, 0.8751, 0.3749, 0.8751, 0.3749, 0.9374, 0.3126, 0.9374, 0.3126, 0.9376, 0.3749, 0.9376, 0.3749, 0.9999, 0.3126, 0.9999, 0.3126, 0.8126, 0.3749, 0.8126, 0.3749, 0.8749, 0.3126, 0.8749, 0.3126, 0.8751, 0.3749, 0.8751, 0.3749, 0.9374, 0.3126, 0.9374, 0.3126, 0.9376, 0.3749, 0.9376, 0.3749, 0.9999, 0.3126, 0.9999, 0.3126, 0.8126, 0.3749, 0.8126, 0.3749, 0.8749, 0.3126, 0.8749, 0.3126, 0.8751, 0.3749, 0.8751, 0.3749, 0.9374, 0.3126, 0.9374, 0.3126, 0.9376, 0.3749, 0.9376, 0.3749, 0.9999, 0.3126, 0.9999, 0.3126, 0.8126, 0.3749, 0.8126, 0.3749, 0.8749, 0.3126, 0.8749, 0.3126, 0.8751, 0.3749, 0.8751, 0.3749, 0.9374, 0.3126, 0.9374, 0.3126, 0.9376, 0.3749, 0.9376, 0.3749, 0.9999, 0.3126, 0.9999, 0.3126, 0.8126, 0.3749, 0.8126, 0.3749, 0.8749, 0.3126, 0.8749, 0.3126, 0.8751, 0.3749, 0.8751, 0.3749, 0.9374, 0.3126, 0.9374, 0.3126, 0.9376, 0.3749, 0.9376, 0.3749, 0.9999, 0.3126, 0.9999, 0.3126, 0.8126, 0.3749, 0.8126, 0.3749, 0.8749, 0.3126, 0.8749, 0.3126, 0.8751, 0.3749, 0.8751, 0.3749, 0.9374, 0.3126, 0.9374, 0.3126, 0.9376, 0.3749, 0.9376, 0.3749, 0.9999, 0.3126, 0.9999, 0.3126, 0.8126, 0.3749, 0.8126, 0.3749, 0.8749, 0.3126, 0.8749, 0.3126, 0.8751, 0.3749, 0.8751, 0.3749, 0.9374, 0.3126, 0.9374, 0.3126, 0.9376, 0.3749, 0.9376, 0.3749, 0.9999, 0.3126, 0.9999, 0.3126, 0.8126, 0.3749, 0.8126, 0.3749, 0.8749, 0.3126, 0.8749, 0.3126, 0.8751, 0.3749, 0.8751, 0.3749, 0.9374, 0.3126, 0.9374, 0.3126, 0.9376, 0.3749, 0.9376, 0.3749, 0.9999, 0.3126, 0.9999, 0.3126, 0.8126, 0.3749, 0.8126, 0.3749, 0.8749, 0.3126, 0.8749, 0.3126, 0.8751, 0.3749, 0.8751, 0.3749, 0.9374, 0.3126, 0.9374, 0.3126, 0.9376, 0.3749, 0.9376, 0.3749, 0.9999, 0.3126, 0.9999, 0.3126, 0.8126, 0.3749, 0.8126, 0.3749, 0.8749, 0.3126, 0.8749, 0.3126, 0.8751, 0.3749, 0.8751, 0.3749, 0.9374, 0.3126, 0.9374, 0.3126, 0.9376, 0.3749, 0.9376, 0.3749, 0.9999, 0.3126, 0.9999, 0.3126, 0.8126, 0.3749, 0.8126, 0.3749, 0.8749, 0.3126, 0.8749, 0.3126, 0.8751, 0.3749, 0.8751, 0.3749, 0.9374, 0.3126, 0.9374, 0.3126, 0.9376, 0.3749, 0.9376, 0.3749, 0.9999, 0.3126, 0.9999, 0.3126, 0.8126, 0.3749, 0.8126, 0.3749, 0.8749, 0.3126, 0.8749, 0.3126, 0.8751, 0.3749, 0.8751, 0.3749, 0.9374, 0.3126, 0.9374, 0.3126, 0.9376, 0.3749, 0.9376, 0.3749, 0.9999, 0.3126, 0.9999, 0.3126, 0.8126, 0.3749, 0.8126, 0.3749, 0.8749, 0.3126, 0.8749, 0.3126, 0.8751, 0.3749, 0.8751, 0.3749, 0.9374, 0.3126, 0.9374, 0.3126, 0.9376, 0.3749, 0.9376, 0.3749, 0.9999, 0.3126, 0.9999, 0.3126, 0.8126, 0.3749, 0.8126, 0.3749, 0.8749, 0.3126, 0.8749, 0.3126, 0.8751, 0.3749, 0.8751, 0.3749, 0.9374, 0.3126, 0.9374, 0.3126, 0.9376, 0.3749, 0.9376, 0.3749, 0.9999, 0.3126, 0.9999, 0.3126, 0.8126, 0.3749, 0.8126, 0.3749, 0.8749, 0.3126, 0.8749, 0.3126, 0.8751, 0.3749, 0.8751, 0.3749, 0.9374, 0.3126, 0.9374, 0.3126, 0.9376, 0.3749, 0.9376, 0.3749, 0.9999, 0.3126, 0.9999, 0.3126, 0.8126, 0.3749, 0.8126, 0.3749, 0.8749, 0.3126, 0.8749, 0.3126, 0.8751, 0.3749, 0.8751, 0.3749, 0.9374, 0.3126, 0.9374, 0.3126, 0.9376, 0.3749, 0.9376, 0.3749, 0.9999, 0.3126, 0.9999, 0.3126, 0.8126, 0.3749, 0.8126, 0.3749, 0.8749, 0.3126, 0.8749, 0.3126, 0.8751, 0.3749, 0.8751, 0.3749, 0.9374, 0.3126, 0.9374, 0.3126, 0.9376, 0.3749, 0.9376, 0.3749, 0.9999, 0.3126, 0.9999, 0.3126, 0.8126, 0.3749, 0.8126, 0.3749, 0.8749, 0.3126, 0.8749, 0.3126, 0.8751, 0.3749, 0.8751, 0.3749, 0.9374, 0.3126, 0.9374, 0.3126, 0.9376, 0.3749, 0.9376, 0.3749, 0.9999, 0.3126, 0.9999, 0.3126, 0.8126, 0.3749, 0.8126, 0.3749, 0.8749, 0.3126, 0.8749, 0.3126, 0.8751, 0.3749, 0.8751, 0.3749, 0.9374, 0.3126, 0.9374, 0.3126, 0.9376, 0.3749, 0.9376, 0.3749, 0.9999, 0.3126, 0.9999, 0.3126, 0.8126, 0.3749, 0.8126, 0.3749, 0.8749, 0.3126, 0.8749, 0.3126, 0.8751, 0.3749, 0.8751, 0.3749, 0.9374, 0.3126, 0.9374, 0.3126, 0.9376, 0.3749, 0.9376, 0.3749, 0.9999, 0.3126, 0.9999, 0.3126, 0.8126, 0.3749, 0.8126, 0.3749, 0.8749, 0.3126, 0.8749, 0.3126, 0.8751, 0.3749, 0.8751, 0.3749, 0.9374, 0.3126, 0.9374, 0.3126, 0.9376, 0.3749, 0.9376, 0.3749, 0.9999, 0.3126, 0.9999, 0.3126, 0.8126, 0.3749, 0.8126, 0.3749, 0.8749, 0.3126, 0.8749, 0.3126, 0.8751, 0.3749, 0.8751, 0.3749, 0.9374, 0.3126, 0.9374, 0.3126, 0.9376, 0.3749, 0.9376, 0.3749, 0.9999, 0.3126, 0.9999, 0.3126, 0.8126, 0.3749, 0.8126, 0.3749, 0.8749, 0.3126, 0.8749, 0.3126, 0.8751, 0.3749, 0.8751, 0.3749, 0.9374, 0.3126, 0.9374, 0.3126, 0.9376, 0.3749, 0.9376, 0.3749, 0.9999, 0.3126, 0.9999, 0.3126, 0.8126, 0.3749, 0.8126, 0.3749, 0.8749, 0.3126, 0.8749, 0.3126, 0.8751, 0.3749, 0.8751, 0.3749, 0.9374, 0.3126, 0.9374, 0.3126, 0.9376, 0.3749, 0.9376, 0.3749, 0.9999, 0.3126, 0.9999, 0.0624, 0.9376, 9.766e-05, 0.9376, 9.766e-05, 0.9999, 0.0624, 0.9999, 0.0624, 0.9376, 9.766e-05, 0.9376, 9.766e-05, 0.9999, 0.0624, 0.9999, 0.0624, 0.9376, 9.766e-05, 0.9376, 9.766e-05, 0.9999, 0.0624, 0.9999, 0.0624, 0.9376, 9.766e-05, 0.9376, 9.766e-05, 0.9999, 0.0624, 0.9999, 0.0624, 0.9376, 9.766e-05, 0.9376, 9.766e-05, 0.9999, 0.0624, 0.9999, 0.0624, 0.9376, 9.766e-05, 0.9376, 9.766e-05, 0.9999, 0.0624, 0.9999, 0.0624, 0.9376, 9.766e-05, 0.9376, 9.766e-05, 0.9999, 0.0624, 0.9999, 0.0624, 0.9376, 9.766e-05, 0.9376, 9.766e-05, 0.9999, 0.0624, 0.9999, 0.0624, 0.9376, 9.766e-05, 0.9376, 9.766e-05, 0.9999, 0.0624, 0.9999, 0.0624, 0.9376, 9.766e-05, 0.9376, 9.766e-05, 0.9999, 0.0624, 0.9999, 0.0624, 0.9376, 9.766e-05, 0.9376, 9.766e-05, 0.9999, 0.0624, 0.9999, 0.0624, 0.9376, 9.766e-05, 0.9376, 9.766e-05, 0.9999, 0.0624, 0.9999, 0.0624, 0.9376, 9.766e-05, 0.9376, 9.766e-05, 0.9999, 0.0624, 0.9999, 0.0624, 0.9376, 9.766e-05, 0.9376, 9.766e-05, 0.9999, 0.0624, 0.9999, 0.0624, 0.9376, 9.766e-05, 0.9376, 9.766e-05, 0.9999, 0.0624, 0.9999, 0.0624, 0.9376, 9.766e-05, 0.9376, 9.766e-05, 0.9999, 0.0624, 0.9999, 0.0624, 0.9376, 9.766e-05, 0.9376, 9.766e-05, 0.9999, 0.0624, 0.9999, 0.0624, 0.9376, 9.766e-05, 0.9376, 9.766e-05, 0.9999, 0.0624, 0.9999, 0.0624, 0.9376, 9.766e-05, 0.9376, 9.766e-05, 0.9999, 0.0624, 0.9999, 0.0624, 0.9376, 9.766e-05, 0.9376, 9.766e-05, 0.9999, 0.0624, 0.9999, 0.0624, 0.9376, 9.766e-05, 0.9376, 9.766e-05, 0.9999, 0.0624, 0.9999, 0.0624, 0.9376, 9.766e-05, 0.9376, 9.766e-05, 0.9999, 0.0624, 0.9999, 0.0624, 0.9376, 9.766e-05, 0.9376, 9.766e-05, 0.9999, 0.0624, 0.9999, 0.0624, 0.9376, 9.766e-05, 0.9376, 9.766e-05, 0.9999, 0.0624, 0.9999, 0.0624, 0.9376, 9.766e-05, 0.9376, 9.766e-05, 0.9999, 0.0624, 0.9999, 0.0624, 0.9376, 9.766e-05, 0.9376, 9.766e-05, 0.9999, 0.0624, 0.9999, 0.0624, 0.9376, 9.766e-05, 0.9376, 9.766e-05, 0.9999, 0.0624, 0.9999, 0.0624, 0.9376, 9.766e-05, 0.9376, 9.766e-05, 0.9999, 0.0624, 0.9999, 0.0624, 0.9376, 9.766e-05, 0.9376, 9.766e-05, 0.9999, 0.0624, 0.9999, 0.0624, 0.9376, 9.766e-05, 0.9376, 9.766e-05, 0.9999, 0.0624, 0.9999, 0.0624, 0.9376, 9.766e-05, 0.9376, 9.766e-05, 0.9999, 0.0624, 0.9999, 0.0624, 0.9376, 9.766e-05, 0.9376, 9.766e-05, 0.9999, 0.0624, 0.9999, 0.0624, 0.9376, 9.766e-05, 0.9376, 9.766e-05, 0.9999, 0.0624, 0.9999, 0.0624, 0.9376, 9.766e-05, 0.9376, 9.766e-05, 0.9999, 0.0624, 0.9999, 0.0624, 0.9376, 9.766e-05, 0.9376, 9.766e-05, 0.9999, 0.0624, 0.9999, 0.0624, 0.9376, 9.766e-05, 0.9376, 9.766e-05, 0.9999, 0.0624, 0.9999, 0.0624, 0.9376, 9.766e-05, 0.9376, 9.766e-05, 0.9999, 0.0624, 0.9999, 0.0624, 0.9376, 9.766e-05, 0.9376, 9.766e-05, 0.9999, 0.0624, 0.9999, 0.0624, 0.9376, 9.766e-05, 0.9376, 9.766e-05, 0.9999, 0.0624, 0.9999, 0.0624, 0.9376, 9.766e-05, 0.9376, 9.766e-05, 0.9999, 0.0624, 0.9999, 0.0624, 0.9376, 9.766e-05, 0.9376, 9.766e-05, 0.9999, 0.0624, 0.9999, 0.0624, 0.9376, 9.766e-05, 0.9376, 9.766e-05, 0.9999, 0.0624, 0.9999, 0.0624, 0.9376, 9.766e-05, 0.9376, 9.766e-05, 0.9999, 0.0624, 0.9999, 0.0624, 0.9376, 9.766e-05, 0.9376, 9.766e-05, 0.9999, 0.0624, 0.9999, 0.0624, 0.9376, 9.766e-05, 0.9376, 9.766e-05, 0.9999, 0.0624, 0.9999, 0.0624, 0.9376, 9.766e-05, 0.9376, 9.766e-05, 0.9999, 0.0624, 0.9999, 0.0624, 0.9376, 9.766e-05, 0.9376, 9.766e-05, 0.9999, 0.0624, 0.9999, 0.0624, 0.9376, 9.766e-05, 0.9376, 9.766e-05, 0.9999, 0.0624, 0.9999, 0.0624, 0.9376, 9.766e-05, 0.9376, 9.766e-05, 0.9999, 0.0624, 0.9999, 0.0624, 0.9376, 9.766e-05, 0.9376, 9.766e-05, 0.9999, 0.0624, 0.9999, 0.0624, 0.9376, 9.766e-05, 0.9376, 9.766e-05, 0.9999, 0.0624, 0.9999, 0.0624, 0.9376, 9.766e-05, 0.9376, 9.766e-05, 0.9999, 0.0624, 0.9999, 0.0624, 0.9376, 9.766e-05, 0.9376, 9.766e-05, 0.9999, 0.0624, 0.9999, 0.0624, 0.9376, 9.766e-05, 0.9376, 9.766e-05, 0.9999, 0.0624, 0.9999, 0.0624, 0.9376, 9.766e-05, 0.9376, 9.766e-05, 0.9999, 0.0624, 0.9999, 0.0624, 0.9376, 9.766e-05, 0.9376, 9.766e-05, 0.9999, 0.0624, 0.9999, 0.0624, 0.9376, 9.766e-05, 0.9376, 9.766e-05, 0.9999, 0.0624, 0.9999, 0.0624, 0.9376, 9.766e-05, 0.9376, 9.766e-05, 0.9999, 0.0624, 0.9999, 0.0624, 0.9376, 9.766e-05, 0.9376, 9.766e-05, 0.9999, 0.0624, 0.9999, 0.0624, 0.9376, 9.766e-05, 0.9376, 9.766e-05, 0.9999, 0.0624, 0.9999, 0.0624, 0.9376, 9.766e-05, 0.9376, 9.766e-05, 0.9999, 0.0624, 0.9999, 0.0624, 0.9376, 9.766e-05, 0.9376, 9.766e-05, 0.9999, 0.0624, 0.9999, 0.0624, 0.9376, 9.766e-05, 0.9376, 9.766e-05, 0.9999, 0.0624, 0.9999, 0.0624, 0.9376, 9.766e-05, 0.9376, 9.766e-05, 0.9999, 0.0624, 0.9999, 0.0624, 0.9376, 9.766e-05, 0.9376, 9.766e-05, 0.9999, 0.0624, 0.9999, 0.0624, 0.9376, 9.766e-05, 0.9376, 9.766e-05, 0.9999, 0.0624, 0.9999, 0.0624, 0.9376, 9.766e-05, 0.9376, 9.766e-05, 0.9999, 0.0624, 0.9999, 0.0624, 0.9376, 9.766e-05, 0.9376, 9.766e-05, 0.9999, 0.0624, 0.9999, 0.0624, 0.9376, 9.766e-05, 0.9376, 9.766e-05, 0.9999, 0.0624, 0.9999, 0.0624, 0.9376, 9.766e-05, 0.9376, 9.766e-05, 0.9999, 0.0624, 0.9999, 0.0624, 0.9376, 9.766e-05, 0.9376, 9.766e-05, 0.9999, 0.0624, 0.9999, 0.0624, 0.9376, 9.766e-05, 0.9376, 9.766e-05, 0.9999, 0.0624, 0.9999, 0.0624, 0.9376, 9.766e-05, 0.9376, 9.766e-05, 0.9999, 0.0624, 0.9999, 0.0624, 0.9376, 9.766e-05, 0.9376, 9.766e-05, 0.9999, 0.0624, 0.9999, 0.0624, 0.9376, 9.766e-05, 0.9376, 9.766e-05, 0.9999, 0.0624, 0.9999, 0.0624, 0.9376, 9.766e-05, 0.9376, 9.766e-05, 0.9999, 0.0624, 0.9999, 0.0624, 0.9376, 9.766e-05, 0.9376, 9.766e-05, 0.9999, 0.0624, 0.9999, 0.0624, 0.9376, 9.766e-05, 0.9376, 9.766e-05, 0.9999, 0.0624, 0.9999, 0.0624, 0.9376, 9.766e-05, 0.9376, 9.766e-05, 0.9999, 0.0624, 0.9999, 0.0624, 0.9376, 9.766e-05, 0.9376, 9.766e-05, 0.9999, 0.0624, 0.9999, 0.0624, 0.9376, 9.766e-05, 0.9376, 9.766e-05, 0.9999, 0.0624, 0.9999, 0.0624, 0.9376, 9.766e-05, 0.9376, 9.766e-05, 0.9999, 0.0624, 0.9999, 0.0624, 0.9376, 9.766e-05, 0.9376, 9.766e-05, 0.9999, 0.0624, 0.9999, 0.0624, 0.9376, 9.766e-05, 0.9376, 9.766e-05, 0.9999, 0.0624, 0.9999, 0.0624, 0.9376, 9.766e-05, 0.9376, 9.766e-05, 0.9999, 0.0624, 0.9999, 0.0624, 0.9376, 9.766e-05, 0.9376, 9.766e-05, 0.9999, 0.0624, 0.9999, 0.0624, 0.9376, 9.766e-05, 0.9376, 9.766e-05, 0.9999, 0.0624, 0.9999, 0.0624, 0.9376, 9.766e-05, 0.9376, 9.766e-05, 0.9999, 0.0624, 0.9999, 0.0624, 0.9376, 9.766e-05, 0.9376, 9.766e-05, 0.9999, 0.0624, 0.9999, 0.0624, 0.9376, 9.766e-05, 0.9376, 9.766e-05, 0.9999, 0.0624, 0.9999, 0.0624, 0.9376, 9.766e-05, 0.9376, 9.766e-05, 0.9999, 0.0624, 0.9999, 0.0624, 0.9376, 9.766e-05, 0.9376, 9.766e-05, 0.9999, 0.0624, 0.9999, 0.0624, 0.9376, 9.766e-05, 0.9376, 9.766e-05, 0.9999, 0.0624, 0.9999, 0.0624, 0.9376, 9.766e-05, 0.9376, 9.766e-05, 0.9999, 0.0624, 0.9999, 0.0624, 0.9376, 9.766e-05, 0.9376, 9.766e-05, 0.9999, 0.0624, 0.9999, 0.0624, 0.9376, 9.766e-05, 0.9376, 9.766e-05, 0.9999, 0.0624, 0.9999, 0.0624, 0.9376, 9.766e-05, 0.9376, 9.766e-05, 0.9999, 0.0624, 0.9999, 0.0624, 0.9376, 9.766e-05, 0.9376, 9.766e-05, 0.9999, 0.0624, 0.9999, 0.0624, 0.9376, 9.766e-05, 0.9376, 9.766e-05, 0.9999, 0.0624, 0.9999, 0.0624, 0.9376, 9.766e-05, 0.9376, 9.766e-05, 0.9999, 0.0624, 0.9999, 0.0624, 0.9376, 9.766e-05, 0.9376, 9.766e-05, 0.9999, 0.0624, 0.9999, 0.0624, 0.9376, 9.766e-05, 0.9376, 9.766e-05, 0.9999, 0.0624, 0.9999, 0.0624, 0.9376, 9.766e-05, 0.9376, 9.766e-05, 0.9999, 0.0624, 0.9999, 0.0624, 0.9376, 9.766e-05, 0.9376, 9.766e-05, 0.9999, 0.0624, 0.9999, 0.0624, 0.9376, 9.766e-05, 0.9376, 9.766e-05, 0.9999, 0.0624, 0.9999, 0.0624, 0.9376, 9.766e-05, 0.9376, 9.766e-05, 0.9999, 0.0624, 0.9999, 0.0624, 0.9376, 9.766e-05, 0.9376, 9.766e-05, 0.9999, 0.0624, 0.9999, 0.0624, 0.9376, 9.766e-05, 0.9376, 9.766e-05, 0.9999, 0.0624, 0.9999, 0.0624, 0.9376, 9.766e-05, 0.9376, 9.766e-05, 0.9999, 0.0624, 0.9999, 0.0624, 0.9376, 9.766e-05, 0.9376, 9.766e-05, 0.9999, 0.0624, 0.9999, 0.0624, 0.9376, 9.766e-05, 0.9376, 9.766e-05, 0.9999, 0.0624, 0.9999, 0.0624, 0.9376, 9.766e-05, 0.9376, 9.766e-05, 0.9999, 0.0624, 0.9999, 0.0624, 0.9376, 9.766e-05, 0.9376, 9.766e-05, 0.9999, 0.0624, 0.9999, 0.0624, 0.9376, 9.766e-05, 0.9376, 9.766e-05, 0.9999, 0.0624, 0.9999, 0.0624, 0.9376, 9.766e-05, 0.9376, 9.766e-05, 0.9999, 0.0624, 0.9999, 0.0624, 0.9376, 9.766e-05, 0.9376, 9.766e-05, 0.9999, 0.0624, 0.9999, 0.0624, 0.9376, 9.766e-05, 0.9376, 9.766e-05, 0.9999, 0.0624, 0.9999, 0.0624, 0.9376, 9.766e-05, 0.9376, 9.766e-05, 0.9999, 0.0624, 0.9999, 0.0624, 0.9376, 9.766e-05, 0.9376, 9.766e-05, 0.9999, 0.0624, 0.9999, 0.0624, 0.9376, 9.766e-05, 0.9376, 9.766e-05, 0.9999, 0.0624, 0.9999, 0.0624, 0.9376, 9.766e-05, 0.9376, 9.766e-05, 0.9999, 0.0624, 0.9999, 0.0624, 0.9376, 9.766e-05, 0.9376, 9.766e-05, 0.9999, 0.0624, 0.9999, 0.0624, 0.9376, 9.766e-05, 0.9376, 9.766e-05, 0.9999, 0.0624, 0.9999, 0.0624, 0.9376, 9.766e-05, 0.9376, 9.766e-05, 0.9999, 0.0624, 0.9999, 0.0624, 0.9376, 9.766e-05, 0.9376, 9.766e-05, 0.9999, 0.0624, 0.9999, 0.0624, 0.9376, 9.766e-05, 0.9376, 9.766e-05, 0.9999, 0.0624, 0.9999, 0.0624, 0.9376, 9.766e-05, 0.9376, 9.766e-05, 0.9999, 0.0624, 0.9999, 0.0624, 0.9376, 9.766e-05, 0.9376, 9.766e-05, 0.9999, 0.0624, 0.9999, 0.0624, 0.9376, 9.766e-05, 0.9376, 9.766e-05, 0.9999, 0.0624, 0.9999, 0.0624, 0.9376, 9.766e-05, 0.9376, 9.766e-05, 0.9999, 0.0624, 0.9999, 0.0624, 0.9376, 9.766e-05, 0.9376, 9.766e-05, 0.9999, 0.0624, 0.9999, 0.0624, 0.9376, 9.766e-05, 0.9376, 9.766e-05, 0.9999, 0.0624, 0.9999, 0.0624, 0.9376, 9.766e-05, 0.9376, 9.766e-05, 0.9999, 0.0624, 0.9999, 0.0624, 0.9376, 9.766e-05, 0.9376, 9.766e-05, 0.9999, 0.0624, 0.9999, 0.0624, 0.9376, 9.766e-05, 0.9376, 9.766e-05, 0.9999, 0.0624, 0.9999, 0.0624, 0.9376, 9.766e-05, 0.9376, 9.766e-05, 0.9999, 0.0624, 0.9999, 0.0624, 0.9376, 9.766e-05, 0.9376, 9.766e-05, 0.9999, 0.0624, 0.9999, 0.0624, 0.9376, 9.766e-05, 0.9376, 9.766e-05, 0.9999, 0.0624, 0.9999, 0.0624, 0.9376, 9.766e-05, 0.9376, 9.766e-05, 0.9999, 0.0624, 0.9999, 0.0624, 0.9376, 9.766e-05, 0.9376, 9.766e-05, 0.9999, 0.0624, 0.9999, 0.0624, 0.9376, 9.766e-05, 0.9376, 9.766e-05, 0.9999, 0.0624, 0.9999, 0.0624, 0.9376, 9.766e-05, 0.9376, 9.766e-05, 0.9999, 0.0624, 0.9999, 0.0624, 0.9376, 9.766e-05, 0.9376, 9.766e-05, 0.9999, 0.0624, 0.9999, 0.0624, 0.9376, 9.766e-05, 0.9376, 9.766e-05, 0.9999, 0.0624, 0.9999, 0.0624, 0.9376, 9.766e-05, 0.9376, 9.766e-05, 0.9999, 0.0624, 0.9999, 0.0624, 0.9376, 9.766e-05, 0.9376, 9.766e-05, 0.9999, 0.0624, 0.9999, 0.0624, 0.9376, 9.766e-05, 0.9376, 9.766e-05, 0.9999, 0.0624, 0.9999, 0.0624, 0.9376, 9.766e-05, 0.9376, 9.766e-05, 0.9999, 0.0624, 0.9999, 0.0624, 0.9376, 9.766e-05, 0.9376, 9.766e-05, 0.9999, 0.0624, 0.9999, 0.0624, 0.9376, 9.766e-05, 0.9376, 9.766e-05, 0.9999, 0.0624, 0.9999, 0.0624, 0.9376, 9.766e-05, 0.9376, 9.766e-05, 0.9999, 0.0624, 0.9999, 0.0624, 0.9376, 9.766e-05, 0.9376, 9.766e-05, 0.9999, 0.0624, 0.9999, 0.0624, 0.9376, 9.766e-05, 0.9376, 9.766e-05, 0.9999, 0.0624, 0.9999, 0.0624, 0.9376, 9.766e-05, 0.9376, 9.766e-05, 0.9999, 0.0624, 0.9999, 0.0624, 0.9376, 9.766e-05, 0.9376, 9.766e-05, 0.9999, 0.0624, 0.9999, 0.0624, 0.9376, 9.766e-05, 0.9376, 9.766e-05, 0.9999, 0.0624, 0.9999, 0.0624, 0.9376, 9.766e-05, 0.9376, 9.766e-05, 0.9999, 0.0624, 0.9999, 0.0624, 0.9376, 9.766e-05, 0.9376, 9.766e-05, 0.9999, 0.0624, 0.9999, 0.0624, 0.9376, 9.766e-05, 0.9376, 9.766e-05, 0.9999, 0.0624, 0.9999, 0.0624, 0.9376, 9.766e-05, 0.9376, 9.766e-05, 0.9999, 0.0624, 0.9999, 0.0624, 0.9376, 9.766e-05, 0.9376, 9.766e-05, 0.9999, 0.0624, 0.9999, 0.0624, 0.9376, 9.766e-05, 0.9376, 9.766e-05, 0.9999, 0.0624, 0.9999, 0.0624, 0.9376, 9.766e-05, 0.9376, 9.766e-05, 0.9999, 0.0624, 0.9999, 0.0624, 0.9376, 9.766e-05, 0.9376, 9.766e-05, 0.9999, 0.0624, 0.9999, 0.0624, 0.9376, 9.766e-05, 0.9376, 9.766e-05, 0.9999, 0.0624, 0.9999, 0.0624, 0.9376, 9.766e-05, 0.9376, 9.766e-05, 0.9999, 0.0624, 0.9999, 0.0624, 0.9376, 9.766e-05, 0.9376, 9.766e-05, 0.9999, 0.0624, 0.9999, 0.0624, 0.9376, 9.766e-05, 0.9376, 9.766e-05, 0.9999, 0.0624, 0.9999, 0.0624, 0.9376, 9.766e-05, 0.9376, 9.766e-05, 0.9999, 0.0624, 0.9999, 0.0624, 0.9376, 9.766e-05, 0.9376, 9.766e-05, 0.9999, 0.0624, 0.9999, 0.0624, 0.9376, 9.766e-05, 0.9376, 9.766e-05, 0.9999, 0.0624, 0.9999, 0.0624, 0.9376, 9.766e-05, 0.9376, 9.766e-05, 0.9999, 0.0624, 0.9999, 0.0624, 0.9376, 9.766e-05, 0.9376, 9.766e-05, 0.9999, 0.0624, 0.9999, 0.0624, 0.9376, 9.766e-05, 0.9376, 9.766e-05, 0.9999, 0.0624, 0.9999, 0.0624, 0.9376, 9.766e-05, 0.9376, 9.766e-05, 0.9999, 0.0624, 0.9999, 0.0624, 0.9376, 9.766e-05, 0.9376, 9.766e-05, 0.9999, 0.0624, 0.9999, 0.0624, 0.9376, 9.766e-05, 0.9376, 9.766e-05, 0.9999, 0.0624, 0.9999, 0.0624, 0.9376, 9.766e-05, 0.9376, 9.766e-05, 0.9999, 0.0624, 0.9999, 0.0624, 0.9376, 9.766e-05, 0.9376, 9.766e-05, 0.9999, 0.0624, 0.9999, 0.0624, 0.9376, 9.766e-05, 0.9376, 9.766e-05, 0.9999, 0.0624, 0.9999, 0.3124, 0.9843, 0.2501, 0.9843, 0.2501, 0.9999, 0.3124, 0.9999, 0.3124, 0.9843, 0.2501, 0.9843, 0.2501, 0.9999, 0.3124, 0.9999, 0.3124, 0.9843, 0.2501, 0.9843, 0.2501, 0.9999, 0.3124, 0.9999, 0.3124, 0.9843, 0.2501, 0.9843, 0.2501, 0.9999, 0.3124, 0.9999, 0.3124, 0.9843, 0.2501, 0.9843, 0.2501, 0.9999, 0.3124, 0.9999, 0.3124, 0.9843, 0.2501, 0.9843, 0.2501, 0.9999, 0.3124, 0.9999, 0.3124, 0.9843, 0.2501, 0.9843, 0.2501, 0.9999, 0.3124, 0.9999, 0.3124, 0.9843, 0.2501, 0.9843, 0.2501, 0.9999, 0.3124, 0.9999])
me_cube.materials.append(mat_building_interior_1)
me_cube.use_remesh_fix_poles = True
me_cube.use_remesh_preserve_attributes = False
me_cube.use_mirror_vertex_groups = False
me_cube.update()
me_cube_001 = bpy.data.meshes.new('Cube.001')
me_cube_001.from_pydata([(0.0, -1.0, 0.0), (0.0, -7.0, 0.5), (0.0, -4.5, 0.0), (0.0, -2.0, 0.0), (0.0, -5.5, 0.0), (0.0, -1.0, 0.5), (0.0, -1.5, 0.0), (0.0, -2.5, 0.5), (0.0, -2.5, 0.0), (0.0, -2.0, 0.5), (0.0, -1.5, 0.5), (0.0, -3.5, 0.0), (0.0, -4.5, 0.5), (0.0, -4.0, 0.0), (0.0, -3.5, 0.5), (0.0, -7.0, 0.0), (0.0, -4.0, 0.5), (0.0, -5.5, 0.5), (0.0, -6.0, 0.0), (0.0, -6.5, 0.5), (0.0, -6.0, 0.5), (0.0, -6.5, 0.0), (0.0, -6.5, 0.875), (0.0, -7.0, 0.875), (0.0, -6.0, 0.875), (0.0, -5.5, 0.875), (0.0, -3.5, 0.875), (0.0, -4.0, 0.875), (0.0, -4.5, 0.875), (0.0, -2.0, 0.875), (0.0, -2.5, 0.875), (0.0, -1.0, 0.875), (0.0, -1.5, 0.875), (0.5, -1.0, 0.0), (0.5, -1.0, 0.5), (0.5, -2.5, 0.5), (0.5, -2.5, 0.0), (0.5, -2.0, 0.875), (0.5, -2.5, 0.875), (0.5, -1.0, 0.875), (0.5, -1.5, 0.875), (0.5, -4.5, 0.0), (0.5, -3.5, 0.0), (0.5, -4.5, 0.5), (0.5, -3.5, 0.5), (0.5, -3.5, 0.875), (0.5, -4.0, 0.875), (0.5, -4.5, 0.875), (0.5, -7.0, 0.5), (0.5, -5.5, 0.0), (0.5, -7.0, 0.0), (0.5, -5.5, 0.5), (0.5, -6.5, 0.875), (0.5, -7.0, 0.875), (0.5, -6.0, 0.875), (0.5, -5.5, 0.875)], [], [(0, 6, 10, 5), (6, 3, 9, 10), (3, 8, 7, 9), (11, 13, 16, 14), (13, 2, 12, 16), (4, 18, 20, 17), (18, 21, 19, 20), (21, 15, 1, 19), (19, 1, 23, 22), (20, 19, 22, 24), (17, 20, 24, 25), (16, 12, 28, 27), (14, 16, 27, 26), (9, 7, 30, 29), (10, 9, 29, 32), (5, 10, 32, 31), (32, 29, 37, 40), (7, 8, 36, 35), (30, 7, 35, 38), (31, 32, 40, 39), (29, 30, 38, 37), (5, 31, 39, 34), (0, 5, 34, 33), (26, 27, 46, 45), (12, 2, 41, 43), (28, 12, 43, 47), (11, 14, 44, 42), (14, 26, 45, 44), (27, 28, 47, 46), (25, 24, 54, 55), (22, 23, 53, 52), (4, 17, 51, 49), (24, 22, 52, 54), (1, 15, 50, 48), (23, 1, 48, 53), (17, 25, 55, 51)])
_uv = me_cube_001.uv_layers.new(name='UVMap')
_uv.uv.foreach_set('vector', [0.3124, 0.8751, 0.2501, 0.8751, 0.2501, 0.9374, 0.3124, 0.9374, 0.3124, 0.8751, 0.2501, 0.8751, 0.2501, 0.9374, 0.3124, 0.9374, 0.3124, 0.8751, 0.2501, 0.8751, 0.2501, 0.9374, 0.3124, 0.9374, 0.3124, 0.8751, 0.2501, 0.8751, 0.2501, 0.9374, 0.3124, 0.9374, 0.3124, 0.8751, 0.2501, 0.8751, 0.2501, 0.9374, 0.3124, 0.9374, 0.3124, 0.8751, 0.2501, 0.8751, 0.2501, 0.9374, 0.3124, 0.9374, 0.3124, 0.8751, 0.2501, 0.8751, 0.2501, 0.9374, 0.3124, 0.9374, 0.3124, 0.8751, 0.2501, 0.8751, 0.2501, 0.9374, 0.3124, 0.9374, 0.3124, 0.9376, 0.2501, 0.9376, 0.2501, 0.9843, 0.3124, 0.9843, 0.3124, 0.9376, 0.2501, 0.9376, 0.2501, 0.9843, 0.3124, 0.9843, 0.3124, 0.9376, 0.2501, 0.9376, 0.2501, 0.9843, 0.3124, 0.9843, 0.3124, 0.9376, 0.2501, 0.9376, 0.2501, 0.9843, 0.3124, 0.9843, 0.3124, 0.9376, 0.2501, 0.9376, 0.2501, 0.9843, 0.3124, 0.9843, 0.3124, 0.9376, 0.2501, 0.9376, 0.2501, 0.9843, 0.3124, 0.9843, 0.3124, 0.9376, 0.2501, 0.9376, 0.2501, 0.9843, 0.3124, 0.9843, 0.3124, 0.9376, 0.2501, 0.9376, 0.2501, 0.9843, 0.3124, 0.9843, 0.3124, 0.9843, 0.2501, 0.9843, 0.2501, 0.9843, 0.3124, 0.9843, 0.2501, 0.9374, 0.2501, 0.8751, 0.2501, 0.8751, 0.2501, 0.9374, 0.2501, 0.9843, 0.2501, 0.9376, 0.2501, 0.9376, 0.2501, 0.9843, 0.3124, 0.9843, 0.2501, 0.9843, 0.2501, 0.9843, 0.3124, 0.9843, 0.3124, 0.9843, 0.2501, 0.9843, 0.2501, 0.9843, 0.3124, 0.9843, 0.3124, 0.9376, 0.3124, 0.9843, 0.3124, 0.9843, 0.3124, 0.9376, 0.3124, 0.8751, 0.3124, 0.9374, 0.3124, 0.9374, 0.3124, 0.8751, 0.3124, 0.9843, 0.2501, 0.9843, 0.2501, 0.9843, 0.3124, 0.9843, 0.2501, 0.9374, 0.2501, 0.8751, 0.2501, 0.8751, 0.2501, 0.9374, 0.2501, 0.9843, 0.2501, 0.9376, 0.2501, 0.9376, 0.2501, 0.9843, 0.3124, 0.8751, 0.3124, 0.9374, 0.3124, 0.9374, 0.3124, 0.8751, 0.3124, 0.9376, 0.3124, 0.9843, 0.3124, 0.9843, 0.3124, 0.9376, 0.3124, 0.9843, 0.2501, 0.9843, 0.2501, 0.9843, 0.3124, 0.9843, 0.3124, 0.9843, 0.2501, 0.9843, 0.2501, 0.9843, 0.3124, 0.9843, 0.3124, 0.9843, 0.2501, 0.9843, 0.2501, 0.9843, 0.3124, 0.9843, 0.3124, 0.8751, 0.3124, 0.9374, 0.3124, 0.9374, 0.3124, 0.8751, 0.3124, 0.9843, 0.2501, 0.9843, 0.2501, 0.9843, 0.3124, 0.9843, 0.2501, 0.9374, 0.2501, 0.8751, 0.2501, 0.8751, 0.2501, 0.9374, 0.2501, 0.9843, 0.2501, 0.9376, 0.2501, 0.9376, 0.2501, 0.9843, 0.3124, 0.9376, 0.3124, 0.9843, 0.3124, 0.9843, 0.3124, 0.9376])
me_cube_001.materials.append(mat_building_interior_1)
me_cube_001.use_remesh_fix_poles = True
me_cube_001.use_remesh_preserve_attributes = False
me_cube_001.use_mirror_vertex_groups = False
me_cube_001.update()
me_cube_002 = bpy.data.meshes.new('Cube.002')
me_cube_002.from_pydata([(0.0, -1.0, 0.0), (0.0, -7.0, 0.5), (0.0, -4.5, 0.0), (0.0, -2.0, 0.0), (0.0, -5.5, 0.0), (0.0, -1.0, 0.5), (0.0, -1.5, 0.0), (0.0, -2.5, 0.5), (0.0, -2.5, 0.0), (0.0, -2.0, 0.5), (0.0, -1.5, 0.5), (0.0, -3.5, 0.0), (0.0, -4.5, 0.5), (0.0, -4.0, 0.0), (0.0, -3.5, 0.5), (0.0, -7.0, 0.0), (0.0, -4.0, 0.5), (0.0, -5.5, 0.5), (0.0, -6.0, 0.0), (0.0, -6.5, 0.5), (0.0, -6.0, 0.5), (0.0, -6.5, 0.0), (0.0, -6.5, 0.875), (0.0, -7.0, 0.875), (0.0, -6.0, 0.875), (0.0, -5.5, 0.875), (0.0, -3.5, 0.875), (0.0, -4.0, 0.875), (0.0, -4.5, 0.875), (0.0, -2.0, 0.875), (0.0, -2.5, 0.875), (0.0, -1.0, 0.875), (0.0, -1.5, 0.875), (0.5, -1.0, 0.0), (0.5, -1.0, 0.5), (0.5, -2.5, 0.5), (0.5, -2.5, 0.0), (0.5, -2.0, 0.875), (0.5, -2.5, 0.875), (0.5, -1.0, 0.875), (0.5, -1.5, 0.875), (0.5, -4.5, 0.0), (0.5, -3.5, 0.0), (0.5, -4.5, 0.5), (0.5, -3.5, 0.5), (0.5, -3.5, 0.875), (0.5, -4.0, 0.875), (0.5, -4.5, 0.875), (0.5, -7.0, 0.5), (0.5, -5.5, 0.0), (0.5, -7.0, 0.0), (0.5, -5.5, 0.5), (0.5, -6.5, 0.875), (0.5, -7.0, 0.875), (0.5, -6.0, 0.875), (0.5, -5.5, 0.875)], [], [(0, 6, 10, 5), (6, 3, 9, 10), (3, 8, 7, 9), (11, 13, 16, 14), (13, 2, 12, 16), (4, 18, 20, 17), (18, 21, 19, 20), (21, 15, 1, 19), (19, 1, 23, 22), (20, 19, 22, 24), (17, 20, 24, 25), (16, 12, 28, 27), (14, 16, 27, 26), (9, 7, 30, 29), (10, 9, 29, 32), (5, 10, 32, 31), (32, 29, 37, 40), (7, 8, 36, 35), (30, 7, 35, 38), (31, 32, 40, 39), (29, 30, 38, 37), (5, 31, 39, 34), (0, 5, 34, 33), (26, 27, 46, 45), (12, 2, 41, 43), (28, 12, 43, 47), (11, 14, 44, 42), (14, 26, 45, 44), (27, 28, 47, 46), (25, 24, 54, 55), (22, 23, 53, 52), (4, 17, 51, 49), (24, 22, 52, 54), (1, 15, 50, 48), (23, 1, 48, 53), (17, 25, 55, 51)])
_uv = me_cube_002.uv_layers.new(name='UVMap')
_uv.uv.foreach_set('vector', [0.3124, 0.8751, 0.2501, 0.8751, 0.2501, 0.9374, 0.3124, 0.9374, 0.3124, 0.8751, 0.2501, 0.8751, 0.2501, 0.9374, 0.3124, 0.9374, 0.3124, 0.8751, 0.2501, 0.8751, 0.2501, 0.9374, 0.3124, 0.9374, 0.3124, 0.8751, 0.2501, 0.8751, 0.2501, 0.9374, 0.3124, 0.9374, 0.3124, 0.8751, 0.2501, 0.8751, 0.2501, 0.9374, 0.3124, 0.9374, 0.3124, 0.8751, 0.2501, 0.8751, 0.2501, 0.9374, 0.3124, 0.9374, 0.3124, 0.8751, 0.2501, 0.8751, 0.2501, 0.9374, 0.3124, 0.9374, 0.3124, 0.8751, 0.2501, 0.8751, 0.2501, 0.9374, 0.3124, 0.9374, 0.3124, 0.9376, 0.2501, 0.9376, 0.2501, 0.9843, 0.3124, 0.9843, 0.3124, 0.9376, 0.2501, 0.9376, 0.2501, 0.9843, 0.3124, 0.9843, 0.3124, 0.9376, 0.2501, 0.9376, 0.2501, 0.9843, 0.3124, 0.9843, 0.3124, 0.9376, 0.2501, 0.9376, 0.2501, 0.9843, 0.3124, 0.9843, 0.3124, 0.9376, 0.2501, 0.9376, 0.2501, 0.9843, 0.3124, 0.9843, 0.3124, 0.9376, 0.2501, 0.9376, 0.2501, 0.9843, 0.3124, 0.9843, 0.3124, 0.9376, 0.2501, 0.9376, 0.2501, 0.9843, 0.3124, 0.9843, 0.3124, 0.9376, 0.2501, 0.9376, 0.2501, 0.9843, 0.3124, 0.9843, 0.3124, 0.9843, 0.2501, 0.9843, 0.2501, 0.9843, 0.3124, 0.9843, 0.2501, 0.9374, 0.2501, 0.8751, 0.2501, 0.8751, 0.2501, 0.9374, 0.2501, 0.9843, 0.2501, 0.9376, 0.2501, 0.9376, 0.2501, 0.9843, 0.3124, 0.9843, 0.2501, 0.9843, 0.2501, 0.9843, 0.3124, 0.9843, 0.3124, 0.9843, 0.2501, 0.9843, 0.2501, 0.9843, 0.3124, 0.9843, 0.3124, 0.9376, 0.3124, 0.9843, 0.3124, 0.9843, 0.3124, 0.9376, 0.3124, 0.8751, 0.3124, 0.9374, 0.3124, 0.9374, 0.3124, 0.8751, 0.3124, 0.9843, 0.2501, 0.9843, 0.2501, 0.9843, 0.3124, 0.9843, 0.2501, 0.9374, 0.2501, 0.8751, 0.2501, 0.8751, 0.2501, 0.9374, 0.2501, 0.9843, 0.2501, 0.9376, 0.2501, 0.9376, 0.2501, 0.9843, 0.3124, 0.8751, 0.3124, 0.9374, 0.3124, 0.9374, 0.3124, 0.8751, 0.3124, 0.9376, 0.3124, 0.9843, 0.3124, 0.9843, 0.3124, 0.9376, 0.3124, 0.9843, 0.2501, 0.9843, 0.2501, 0.9843, 0.3124, 0.9843, 0.3124, 0.9843, 0.2501, 0.9843, 0.2501, 0.9843, 0.3124, 0.9843, 0.3124, 0.9843, 0.2501, 0.9843, 0.2501, 0.9843, 0.3124, 0.9843, 0.3124, 0.8751, 0.3124, 0.9374, 0.3124, 0.9374, 0.3124, 0.8751, 0.3124, 0.9843, 0.2501, 0.9843, 0.2501, 0.9843, 0.3124, 0.9843, 0.2501, 0.9374, 0.2501, 0.8751, 0.2501, 0.8751, 0.2501, 0.9374, 0.2501, 0.9843, 0.2501, 0.9376, 0.2501, 0.9376, 0.2501, 0.9843, 0.3124, 0.9376, 0.3124, 0.9843, 0.3124, 0.9843, 0.3124, 0.9376])
me_cube_002.materials.append(mat_building_interior_1_001)
me_cube_002.use_remesh_fix_poles = True
me_cube_002.use_remesh_preserve_attributes = False
me_cube_002.use_mirror_vertex_groups = False
me_cube_002.update()

# ---- objects
ob_cube = bpy.data.objects.new('Cube', me_cube)
ob_cube_001 = bpy.data.objects.new('Cube.001', me_cube_001)
ob_cube_002 = bpy.data.objects.new('Cube.002', me_cube_002)

# ---- transforms, parenting, visibility, modifiers, constraints
ob_cube.location = (0.0, 0.0, 0.0)
ob_cube.lineart.crease_threshold = 0.0
ob_cube_001.location = (0.0, 0.0, 0.0)
ob_cube_001.lineart.crease_threshold = 0.0
ob_cube_002.location = (-5.0, -8.031, 0.0)
ob_cube_002.rotation_euler = (0.0, -0.0, 3.142)
ob_cube_002.lineart.crease_threshold = 0.0

# ---- collection membership
col_collection.objects.link(ob_cube)
col_collection.objects.link(ob_cube_001)
col_collection.objects.link(ob_cube_002)

# ---- scene / render settings (as saved in the file)
scene.frame_start = 1; scene.frame_end = 250; scene.frame_set(57)
scene.render.engine = 'BLENDER_EEVEE_NEXT'
scene.cycles.use_denoising = False
scene.cycles.samples = 128
scene.cycles.sampling_pattern = 'TABULATED_SOBOL'
scene.cycles.use_adaptive_sampling = False
scene.cycles.use_light_tree = False
scene.eevee.taa_samples = 1
scene.eevee.use_taa_reprojection = False
scene.view_settings.view_transform = 'Standard'
bpy.context.view_layer.update()

# ---- added for rendering (the .blend has no active camera): camera
cam_auto = bpy.data.cameras.new('AutoCamera')
cam_auto.lens = 50.0
cam_auto.sensor_width = 36.0
cam_auto.clip_end = 1000.0
ob_auto_camera = bpy.data.objects.new('AutoCamera', cam_auto)
scene.collection.objects.link(ob_auto_camera)
ob_auto_camera.location = (8.37877, -17.0545, 9.45302)
ob_auto_camera.rotation_euler = (1.09748, -7.21219e-08, 0.694738)
scene.camera = ob_auto_camera
bpy.context.view_layer.update()
